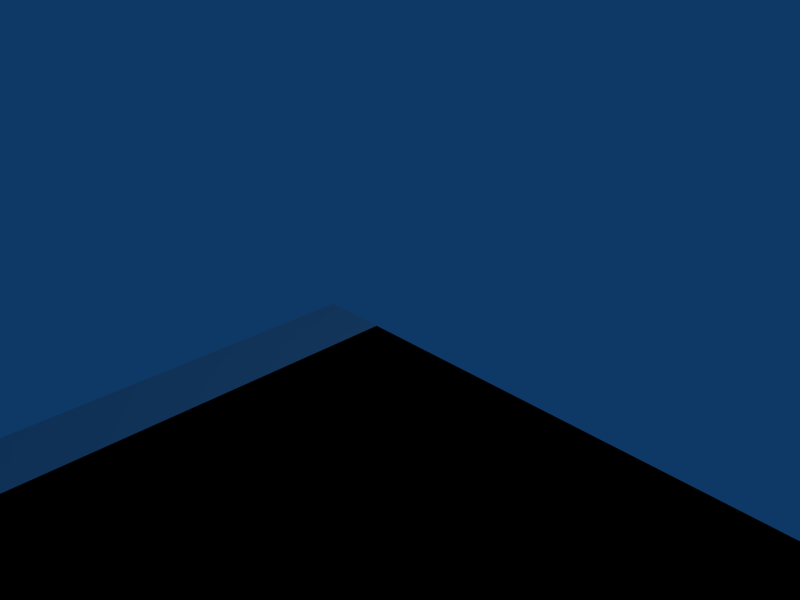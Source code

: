 # Source: Dani.blend  (saved by Blender 2.49.0; exported with 4.5.12 LTS)
import bpy
from mathutils import Matrix  # noqa: F401  (used for matrix-valued properties, if any)

bpy.ops.wm.read_factory_settings(use_empty=True)
scene = bpy.context.scene
scene.name = 'Scene'

# ---- collections
col_collection_1 = bpy.data.collections.new('Collection 1'); scene.collection.children.link(col_collection_1)

# ---- world
world_world = bpy.data.worlds.new('World'); scene.world = world_world
world_world.color = (0.05656, 0.2208, 0.4)
world_world.use_sun_shadow = False
world_world.sun_shadow_jitter_overblur = 0.0
world_world.cycles.sampling_method = 'MANUAL'
world_world.cycles.sample_map_resolution = 256

# ---- cameras
cam_camera = bpy.data.cameras.new('Camera')
cam_camera.passepartout_alpha = 0.2
cam_camera.clip_end = 100.0
cam_camera.lens = 35.0
cam_camera.ortho_scale = 7.314
cam_camera.show_passepartout = False
cam_camera.show_safe_areas = True
cam_camera.dof.focus_distance = 0.0
cam_camera.dof.aperture_fstop = 128.0

# ---- lights
light_spot = bpy.data.lights.new('Spot', 'POINT')
light_spot.transmission_factor = 0.0
light_spot.cutoff_distance = 30.0
light_spot.energy = 100.0
light_spot.shadow_buffer_clip_start = 1.001
light_spot.shadow_soft_size = 1.0
light_spot.shadow_maximum_resolution = 0.006
light_spot.use_absolute_resolution = True
light_spot.cycles.use_multiple_importance_sampling = False

# ---- meshes
me_plane_006 = bpy.data.meshes.new('Plane.006')
me_plane_006.from_pydata([(64.0, 0.0, 0.0), (64.0, -16.0, 0.0), (0.0, -16.0, 0.0), (0.0, 0.0, 0.0)], [], [(0, 3, 2, 1)])
me_plane_006.use_remesh_preserve_volume = False
me_plane_006.use_remesh_preserve_attributes = False
me_plane_006.use_mirror_vertex_groups = False
me_plane_006.update()
me_plane_181 = bpy.data.meshes.new('Plane.181')
me_plane_181.from_pydata([(64.0, 0.0, 0.0), (64.0, -16.0, 0.0), (0.0, -16.0, 0.0), (0.0, 0.0, 0.0)], [], [(0, 3, 2, 1)])
me_plane_181.use_remesh_preserve_volume = False
me_plane_181.use_remesh_preserve_attributes = False
me_plane_181.use_mirror_vertex_groups = False
me_plane_181.update()
me_plane_180 = bpy.data.meshes.new('Plane.180')
me_plane_180.from_pydata([(64.0, 0.0, 0.0), (64.0, -16.0, 0.0), (0.0, -16.0, 0.0), (0.0, 0.0, 0.0)], [], [(0, 3, 2, 1)])
me_plane_180.use_remesh_preserve_volume = False
me_plane_180.use_remesh_preserve_attributes = False
me_plane_180.use_mirror_vertex_groups = False
me_plane_180.update()
me_plane_179 = bpy.data.meshes.new('Plane.179')
me_plane_179.from_pydata([(64.0, 0.0, 0.0), (64.0, -16.0, 0.0), (0.0, -16.0, 0.0), (0.0, 0.0, 0.0)], [], [(0, 3, 2, 1)])
me_plane_179.use_remesh_preserve_volume = False
me_plane_179.use_remesh_preserve_attributes = False
me_plane_179.use_mirror_vertex_groups = False
me_plane_179.update()
me_plane_178 = bpy.data.meshes.new('Plane.178')
me_plane_178.from_pydata([(64.0, 0.0, 0.0), (64.0, -16.0, 0.0), (0.0, -16.0, 0.0), (0.0, 0.0, 0.0)], [], [(0, 3, 2, 1)])
me_plane_178.use_remesh_preserve_volume = False
me_plane_178.use_remesh_preserve_attributes = False
me_plane_178.use_mirror_vertex_groups = False
me_plane_178.update()
me_plane_177 = bpy.data.meshes.new('Plane.177')
me_plane_177.from_pydata([(64.0, 0.0, 0.0), (64.0, -16.0, 0.0), (0.0, -16.0, 0.0), (0.0, 0.0, 0.0)], [], [(0, 3, 2, 1)])
me_plane_177.use_remesh_preserve_volume = False
me_plane_177.use_remesh_preserve_attributes = False
me_plane_177.use_mirror_vertex_groups = False
me_plane_177.update()
me_plane_176 = bpy.data.meshes.new('Plane.176')
me_plane_176.from_pydata([(64.0, 0.0, 0.0), (64.0, -16.0, 0.0), (0.0, -16.0, 0.0), (0.0, 0.0, 0.0)], [], [(0, 3, 2, 1)])
me_plane_176.use_remesh_preserve_volume = False
me_plane_176.use_remesh_preserve_attributes = False
me_plane_176.use_mirror_vertex_groups = False
me_plane_176.update()
me_plane_175 = bpy.data.meshes.new('Plane.175')
me_plane_175.from_pydata([(64.0, 0.0, 0.0), (64.0, -16.0, 0.0), (0.0, -16.0, 0.0), (0.0, 0.0, 0.0)], [], [(0, 3, 2, 1)])
me_plane_175.use_remesh_preserve_volume = False
me_plane_175.use_remesh_preserve_attributes = False
me_plane_175.use_mirror_vertex_groups = False
me_plane_175.update()
me_plane_174 = bpy.data.meshes.new('Plane.174')
me_plane_174.from_pydata([(64.0, 0.0, 0.0), (64.0, -16.0, 0.0), (0.0, -16.0, 0.0), (0.0, 0.0, 0.0)], [], [(0, 3, 2, 1)])
me_plane_174.use_remesh_preserve_volume = False
me_plane_174.use_remesh_preserve_attributes = False
me_plane_174.use_mirror_vertex_groups = False
me_plane_174.update()
me_plane_173 = bpy.data.meshes.new('Plane.173')
me_plane_173.from_pydata([(64.0, 0.0, 0.0), (64.0, -16.0, 0.0), (0.0, -16.0, 0.0), (0.0, 0.0, 0.0)], [], [(0, 3, 2, 1)])
me_plane_173.use_remesh_preserve_volume = False
me_plane_173.use_remesh_preserve_attributes = False
me_plane_173.use_mirror_vertex_groups = False
me_plane_173.update()
me_plane_172 = bpy.data.meshes.new('Plane.172')
me_plane_172.from_pydata([(64.0, 0.0, 0.0), (64.0, -16.0, 0.0), (0.0, -16.0, 0.0), (0.0, 0.0, 0.0)], [], [(0, 3, 2, 1)])
me_plane_172.use_remesh_preserve_volume = False
me_plane_172.use_remesh_preserve_attributes = False
me_plane_172.use_mirror_vertex_groups = False
me_plane_172.update()
me_plane_171 = bpy.data.meshes.new('Plane.171')
me_plane_171.from_pydata([(64.0, 0.0, 0.0), (64.0, -16.0, 0.0), (0.0, -16.0, 0.0), (0.0, 0.0, 0.0)], [], [(0, 3, 2, 1)])
me_plane_171.use_remesh_preserve_volume = False
me_plane_171.use_remesh_preserve_attributes = False
me_plane_171.use_mirror_vertex_groups = False
me_plane_171.update()
me_plane_170 = bpy.data.meshes.new('Plane.170')
me_plane_170.from_pydata([(64.0, 0.0, 0.0), (64.0, -16.0, 0.0), (0.0, -16.0, 0.0), (0.0, 0.0, 0.0)], [], [(0, 3, 2, 1)])
me_plane_170.use_remesh_preserve_volume = False
me_plane_170.use_remesh_preserve_attributes = False
me_plane_170.use_mirror_vertex_groups = False
me_plane_170.update()
me_plane_169 = bpy.data.meshes.new('Plane.169')
me_plane_169.from_pydata([(64.0, 0.0, 0.0), (64.0, -16.0, 0.0), (0.0, -16.0, 0.0), (0.0, 0.0, 0.0)], [], [(0, 3, 2, 1)])
me_plane_169.use_remesh_preserve_volume = False
me_plane_169.use_remesh_preserve_attributes = False
me_plane_169.use_mirror_vertex_groups = False
me_plane_169.update()
me_plane_168 = bpy.data.meshes.new('Plane.168')
me_plane_168.from_pydata([(64.0, 0.0, 0.0), (64.0, -16.0, 0.0), (0.0, -16.0, 0.0), (0.0, 0.0, 0.0)], [], [(0, 3, 2, 1)])
me_plane_168.use_remesh_preserve_volume = False
me_plane_168.use_remesh_preserve_attributes = False
me_plane_168.use_mirror_vertex_groups = False
me_plane_168.update()
me_plane_167 = bpy.data.meshes.new('Plane.167')
me_plane_167.from_pydata([(64.0, 0.0, 0.0), (64.0, -16.0, 0.0), (0.0, -16.0, 0.0), (0.0, 0.0, 0.0)], [], [(0, 3, 2, 1)])
me_plane_167.use_remesh_preserve_volume = False
me_plane_167.use_remesh_preserve_attributes = False
me_plane_167.use_mirror_vertex_groups = False
me_plane_167.update()
me_plane_166 = bpy.data.meshes.new('Plane.166')
me_plane_166.from_pydata([(64.0, 0.0, 0.0), (64.0, -16.0, 0.0), (0.0, -16.0, 0.0), (0.0, 0.0, 0.0)], [], [(0, 3, 2, 1)])
me_plane_166.use_remesh_preserve_volume = False
me_plane_166.use_remesh_preserve_attributes = False
me_plane_166.use_mirror_vertex_groups = False
me_plane_166.update()
me_plane_165 = bpy.data.meshes.new('Plane.165')
me_plane_165.from_pydata([(64.0, 0.0, 0.0), (64.0, -16.0, 0.0), (0.0, -16.0, 0.0), (0.0, 0.0, 0.0)], [], [(0, 3, 2, 1)])
me_plane_165.use_remesh_preserve_volume = False
me_plane_165.use_remesh_preserve_attributes = False
me_plane_165.use_mirror_vertex_groups = False
me_plane_165.update()
me_plane_164 = bpy.data.meshes.new('Plane.164')
me_plane_164.from_pydata([(64.0, 0.0, 0.0), (64.0, -16.0, 0.0), (0.0, -16.0, 0.0), (0.0, 0.0, 0.0)], [], [(0, 3, 2, 1)])
me_plane_164.use_remesh_preserve_volume = False
me_plane_164.use_remesh_preserve_attributes = False
me_plane_164.use_mirror_vertex_groups = False
me_plane_164.update()
me_plane_163 = bpy.data.meshes.new('Plane.163')
me_plane_163.from_pydata([(64.0, 0.0, 0.0), (64.0, -16.0, 0.0), (0.0, -16.0, 0.0), (0.0, 0.0, 0.0)], [], [(0, 3, 2, 1)])
me_plane_163.use_remesh_preserve_volume = False
me_plane_163.use_remesh_preserve_attributes = False
me_plane_163.use_mirror_vertex_groups = False
me_plane_163.update()
me_plane_162 = bpy.data.meshes.new('Plane.162')
me_plane_162.from_pydata([(64.0, 0.0, 0.0), (64.0, -16.0, 0.0), (0.0, -16.0, 0.0), (0.0, 0.0, 0.0)], [], [(0, 3, 2, 1)])
me_plane_162.use_remesh_preserve_volume = False
me_plane_162.use_remesh_preserve_attributes = False
me_plane_162.use_mirror_vertex_groups = False
me_plane_162.update()
me_plane_161 = bpy.data.meshes.new('Plane.161')
me_plane_161.from_pydata([(64.0, 0.0, 0.0), (64.0, -16.0, 0.0), (0.0, -16.0, 0.0), (0.0, 0.0, 0.0)], [], [(0, 3, 2, 1)])
me_plane_161.use_remesh_preserve_volume = False
me_plane_161.use_remesh_preserve_attributes = False
me_plane_161.use_mirror_vertex_groups = False
me_plane_161.update()
me_plane_160 = bpy.data.meshes.new('Plane.160')
me_plane_160.from_pydata([(64.0, 0.0, 0.0), (64.0, -16.0, 0.0), (0.0, -16.0, 0.0), (0.0, 0.0, 0.0)], [], [(0, 3, 2, 1)])
me_plane_160.use_remesh_preserve_volume = False
me_plane_160.use_remesh_preserve_attributes = False
me_plane_160.use_mirror_vertex_groups = False
me_plane_160.update()
me_plane_159 = bpy.data.meshes.new('Plane.159')
me_plane_159.from_pydata([(64.0, 0.0, 0.0), (64.0, -16.0, 0.0), (0.0, -16.0, 0.0), (0.0, 0.0, 0.0)], [], [(0, 3, 2, 1)])
me_plane_159.use_remesh_preserve_volume = False
me_plane_159.use_remesh_preserve_attributes = False
me_plane_159.use_mirror_vertex_groups = False
me_plane_159.update()
me_plane_158 = bpy.data.meshes.new('Plane.158')
me_plane_158.from_pydata([(64.0, 0.0, 0.0), (64.0, -16.0, 0.0), (0.0, -16.0, 0.0), (0.0, 0.0, 0.0)], [], [(0, 3, 2, 1)])
me_plane_158.use_remesh_preserve_volume = False
me_plane_158.use_remesh_preserve_attributes = False
me_plane_158.use_mirror_vertex_groups = False
me_plane_158.update()
me_plane_157 = bpy.data.meshes.new('Plane.157')
me_plane_157.from_pydata([(64.0, 0.0, 0.0), (64.0, -16.0, 0.0), (0.0, -16.0, 0.0), (0.0, 0.0, 0.0)], [], [(0, 3, 2, 1)])
me_plane_157.use_remesh_preserve_volume = False
me_plane_157.use_remesh_preserve_attributes = False
me_plane_157.use_mirror_vertex_groups = False
me_plane_157.update()
me_plane_156 = bpy.data.meshes.new('Plane.156')
me_plane_156.from_pydata([(64.0, 0.0, 0.0), (64.0, -16.0, 0.0), (0.0, -16.0, 0.0), (0.0, 0.0, 0.0)], [], [(0, 3, 2, 1)])
me_plane_156.use_remesh_preserve_volume = False
me_plane_156.use_remesh_preserve_attributes = False
me_plane_156.use_mirror_vertex_groups = False
me_plane_156.update()
me_plane_155 = bpy.data.meshes.new('Plane.155')
me_plane_155.from_pydata([(64.0, 0.0, 0.0), (64.0, -16.0, 0.0), (0.0, -16.0, 0.0), (0.0, 0.0, 0.0)], [], [(0, 3, 2, 1)])
me_plane_155.use_remesh_preserve_volume = False
me_plane_155.use_remesh_preserve_attributes = False
me_plane_155.use_mirror_vertex_groups = False
me_plane_155.update()
me_plane_154 = bpy.data.meshes.new('Plane.154')
me_plane_154.from_pydata([(64.0, 0.0, 0.0), (64.0, -16.0, 0.0), (0.0, -16.0, 0.0), (0.0, 0.0, 0.0)], [], [(0, 3, 2, 1)])
me_plane_154.use_remesh_preserve_volume = False
me_plane_154.use_remesh_preserve_attributes = False
me_plane_154.use_mirror_vertex_groups = False
me_plane_154.update()
me_plane_153 = bpy.data.meshes.new('Plane.153')
me_plane_153.from_pydata([(64.0, 0.0, 0.0), (64.0, -16.0, 0.0), (0.0, -16.0, 0.0), (0.0, 0.0, 0.0)], [], [(0, 3, 2, 1)])
me_plane_153.use_remesh_preserve_volume = False
me_plane_153.use_remesh_preserve_attributes = False
me_plane_153.use_mirror_vertex_groups = False
me_plane_153.update()
me_plane_152 = bpy.data.meshes.new('Plane.152')
me_plane_152.from_pydata([(64.0, 0.0, 0.0), (64.0, -16.0, 0.0), (0.0, -16.0, 0.0), (0.0, 0.0, 0.0)], [], [(0, 3, 2, 1)])
me_plane_152.use_remesh_preserve_volume = False
me_plane_152.use_remesh_preserve_attributes = False
me_plane_152.use_mirror_vertex_groups = False
me_plane_152.update()
me_plane_151 = bpy.data.meshes.new('Plane.151')
me_plane_151.from_pydata([(64.0, 0.0, 0.0), (64.0, -16.0, 0.0), (0.0, -16.0, 0.0), (0.0, 0.0, 0.0)], [], [(0, 3, 2, 1)])
me_plane_151.use_remesh_preserve_volume = False
me_plane_151.use_remesh_preserve_attributes = False
me_plane_151.use_mirror_vertex_groups = False
me_plane_151.update()
me_plane_150 = bpy.data.meshes.new('Plane.150')
me_plane_150.from_pydata([(64.0, 0.0, 0.0), (64.0, -16.0, 0.0), (0.0, -16.0, 0.0), (0.0, 0.0, 0.0)], [], [(0, 3, 2, 1)])
me_plane_150.use_remesh_preserve_volume = False
me_plane_150.use_remesh_preserve_attributes = False
me_plane_150.use_mirror_vertex_groups = False
me_plane_150.update()
me_plane_149 = bpy.data.meshes.new('Plane.149')
me_plane_149.from_pydata([(64.0, 0.0, 0.0), (64.0, -16.0, 0.0), (0.0, -16.0, 0.0), (0.0, 0.0, 0.0)], [], [(0, 3, 2, 1)])
me_plane_149.use_remesh_preserve_volume = False
me_plane_149.use_remesh_preserve_attributes = False
me_plane_149.use_mirror_vertex_groups = False
me_plane_149.update()
me_plane_148 = bpy.data.meshes.new('Plane.148')
me_plane_148.from_pydata([(64.0, 0.0, 0.0), (64.0, -16.0, 0.0), (0.0, -16.0, 0.0), (0.0, 0.0, 0.0)], [], [(0, 3, 2, 1)])
me_plane_148.use_remesh_preserve_volume = False
me_plane_148.use_remesh_preserve_attributes = False
me_plane_148.use_mirror_vertex_groups = False
me_plane_148.update()
me_plane_147 = bpy.data.meshes.new('Plane.147')
me_plane_147.from_pydata([(64.0, 0.0, 0.0), (64.0, -16.0, 0.0), (0.0, -16.0, 0.0), (0.0, 0.0, 0.0)], [], [(0, 3, 2, 1)])
me_plane_147.use_remesh_preserve_volume = False
me_plane_147.use_remesh_preserve_attributes = False
me_plane_147.use_mirror_vertex_groups = False
me_plane_147.update()
me_plane_146 = bpy.data.meshes.new('Plane.146')
me_plane_146.from_pydata([(64.0, 0.0, 0.0), (64.0, -16.0, 0.0), (0.0, -16.0, 0.0), (0.0, 0.0, 0.0)], [], [(0, 3, 2, 1)])
me_plane_146.use_remesh_preserve_volume = False
me_plane_146.use_remesh_preserve_attributes = False
me_plane_146.use_mirror_vertex_groups = False
me_plane_146.update()
me_plane_145 = bpy.data.meshes.new('Plane.145')
me_plane_145.from_pydata([(64.0, 0.0, 0.0), (64.0, -16.0, 0.0), (0.0, -16.0, 0.0), (0.0, 0.0, 0.0)], [], [(0, 3, 2, 1)])
me_plane_145.use_remesh_preserve_volume = False
me_plane_145.use_remesh_preserve_attributes = False
me_plane_145.use_mirror_vertex_groups = False
me_plane_145.update()
me_plane_144 = bpy.data.meshes.new('Plane.144')
me_plane_144.from_pydata([(64.0, 0.0, 0.0), (64.0, -16.0, 0.0), (0.0, -16.0, 0.0), (0.0, 0.0, 0.0)], [], [(0, 3, 2, 1)])
me_plane_144.use_remesh_preserve_volume = False
me_plane_144.use_remesh_preserve_attributes = False
me_plane_144.use_mirror_vertex_groups = False
me_plane_144.update()
me_plane_143 = bpy.data.meshes.new('Plane.143')
me_plane_143.from_pydata([(64.0, 0.0, 0.0), (64.0, -16.0, 0.0), (0.0, -16.0, 0.0), (0.0, 0.0, 0.0)], [], [(0, 3, 2, 1)])
me_plane_143.use_remesh_preserve_volume = False
me_plane_143.use_remesh_preserve_attributes = False
me_plane_143.use_mirror_vertex_groups = False
me_plane_143.update()
me_plane_142 = bpy.data.meshes.new('Plane.142')
me_plane_142.from_pydata([(64.0, 0.0, 0.0), (64.0, -16.0, 0.0), (0.0, -16.0, 0.0), (0.0, 0.0, 0.0)], [], [(0, 3, 2, 1)])
me_plane_142.use_remesh_preserve_volume = False
me_plane_142.use_remesh_preserve_attributes = False
me_plane_142.use_mirror_vertex_groups = False
me_plane_142.update()
me_plane_141 = bpy.data.meshes.new('Plane.141')
me_plane_141.from_pydata([(64.0, 0.0, 0.0), (64.0, -16.0, 0.0), (0.0, -16.0, 0.0), (0.0, 0.0, 0.0)], [], [(0, 3, 2, 1)])
me_plane_141.use_remesh_preserve_volume = False
me_plane_141.use_remesh_preserve_attributes = False
me_plane_141.use_mirror_vertex_groups = False
me_plane_141.update()
me_plane_140 = bpy.data.meshes.new('Plane.140')
me_plane_140.from_pydata([(64.0, 0.0, 0.0), (64.0, -16.0, 0.0), (0.0, -16.0, 0.0), (0.0, 0.0, 0.0)], [], [(0, 3, 2, 1)])
me_plane_140.use_remesh_preserve_volume = False
me_plane_140.use_remesh_preserve_attributes = False
me_plane_140.use_mirror_vertex_groups = False
me_plane_140.update()
me_plane_139 = bpy.data.meshes.new('Plane.139')
me_plane_139.from_pydata([(64.0, 0.0, 0.0), (64.0, -16.0, 0.0), (0.0, -16.0, 0.0), (0.0, 0.0, 0.0)], [], [(0, 3, 2, 1)])
me_plane_139.use_remesh_preserve_volume = False
me_plane_139.use_remesh_preserve_attributes = False
me_plane_139.use_mirror_vertex_groups = False
me_plane_139.update()
me_plane_138 = bpy.data.meshes.new('Plane.138')
me_plane_138.from_pydata([(64.0, 0.0, 0.0), (64.0, -16.0, 0.0), (0.0, -16.0, 0.0), (0.0, 0.0, 0.0)], [], [(0, 3, 2, 1)])
me_plane_138.use_remesh_preserve_volume = False
me_plane_138.use_remesh_preserve_attributes = False
me_plane_138.use_mirror_vertex_groups = False
me_plane_138.update()
me_plane_137 = bpy.data.meshes.new('Plane.137')
me_plane_137.from_pydata([(64.0, 0.0, 0.0), (64.0, -16.0, 0.0), (0.0, -16.0, 0.0), (0.0, 0.0, 0.0)], [], [(0, 3, 2, 1)])
me_plane_137.use_remesh_preserve_volume = False
me_plane_137.use_remesh_preserve_attributes = False
me_plane_137.use_mirror_vertex_groups = False
me_plane_137.update()
me_plane_136 = bpy.data.meshes.new('Plane.136')
me_plane_136.from_pydata([(64.0, 0.0, 0.0), (64.0, -16.0, 0.0), (0.0, -16.0, 0.0), (0.0, 0.0, 0.0)], [], [(0, 3, 2, 1)])
me_plane_136.use_remesh_preserve_volume = False
me_plane_136.use_remesh_preserve_attributes = False
me_plane_136.use_mirror_vertex_groups = False
me_plane_136.update()
me_plane_135 = bpy.data.meshes.new('Plane.135')
me_plane_135.from_pydata([(64.0, 0.0, 0.0), (64.0, -16.0, 0.0), (0.0, -16.0, 0.0), (0.0, 0.0, 0.0)], [], [(0, 3, 2, 1)])
me_plane_135.use_remesh_preserve_volume = False
me_plane_135.use_remesh_preserve_attributes = False
me_plane_135.use_mirror_vertex_groups = False
me_plane_135.update()
me_plane_134 = bpy.data.meshes.new('Plane.134')
me_plane_134.from_pydata([(64.0, 0.0, 0.0), (64.0, -16.0, 0.0), (0.0, -16.0, 0.0), (0.0, 0.0, 0.0)], [], [(0, 3, 2, 1)])
me_plane_134.use_remesh_preserve_volume = False
me_plane_134.use_remesh_preserve_attributes = False
me_plane_134.use_mirror_vertex_groups = False
me_plane_134.update()
me_plane_133 = bpy.data.meshes.new('Plane.133')
me_plane_133.from_pydata([(64.0, 0.0, 0.0), (64.0, -16.0, 0.0), (0.0, -16.0, 0.0), (0.0, 0.0, 0.0)], [], [(0, 3, 2, 1)])
me_plane_133.use_remesh_preserve_volume = False
me_plane_133.use_remesh_preserve_attributes = False
me_plane_133.use_mirror_vertex_groups = False
me_plane_133.update()
me_plane_132 = bpy.data.meshes.new('Plane.132')
me_plane_132.from_pydata([(64.0, 0.0, 0.0), (64.0, -16.0, 0.0), (0.0, -16.0, 0.0), (0.0, 0.0, 0.0)], [], [(0, 3, 2, 1)])
me_plane_132.use_remesh_preserve_volume = False
me_plane_132.use_remesh_preserve_attributes = False
me_plane_132.use_mirror_vertex_groups = False
me_plane_132.update()
me_plane_131 = bpy.data.meshes.new('Plane.131')
me_plane_131.from_pydata([(64.0, 0.0, 0.0), (64.0, -16.0, 0.0), (0.0, -16.0, 0.0), (0.0, 0.0, 0.0)], [], [(0, 3, 2, 1)])
me_plane_131.use_remesh_preserve_volume = False
me_plane_131.use_remesh_preserve_attributes = False
me_plane_131.use_mirror_vertex_groups = False
me_plane_131.update()
me_plane_130 = bpy.data.meshes.new('Plane.130')
me_plane_130.from_pydata([(64.0, 0.0, 0.0), (64.0, -16.0, 0.0), (0.0, -16.0, 0.0), (0.0, 0.0, 0.0)], [], [(0, 3, 2, 1)])
me_plane_130.use_remesh_preserve_volume = False
me_plane_130.use_remesh_preserve_attributes = False
me_plane_130.use_mirror_vertex_groups = False
me_plane_130.update()
me_plane_129 = bpy.data.meshes.new('Plane.129')
me_plane_129.from_pydata([(64.0, 0.0, 0.0), (64.0, -16.0, 0.0), (0.0, -16.0, 0.0), (0.0, 0.0, 0.0)], [], [(0, 3, 2, 1)])
me_plane_129.use_remesh_preserve_volume = False
me_plane_129.use_remesh_preserve_attributes = False
me_plane_129.use_mirror_vertex_groups = False
me_plane_129.update()
me_plane_128 = bpy.data.meshes.new('Plane.128')
me_plane_128.from_pydata([(64.0, 0.0, 0.0), (64.0, -16.0, 0.0), (0.0, -16.0, 0.0), (0.0, 0.0, 0.0)], [], [(0, 3, 2, 1)])
me_plane_128.use_remesh_preserve_volume = False
me_plane_128.use_remesh_preserve_attributes = False
me_plane_128.use_mirror_vertex_groups = False
me_plane_128.update()
me_plane_127 = bpy.data.meshes.new('Plane.127')
me_plane_127.from_pydata([(64.0, 0.0, 0.0), (64.0, -16.0, 0.0), (0.0, -16.0, 0.0), (0.0, 0.0, 0.0)], [], [(0, 3, 2, 1)])
me_plane_127.use_remesh_preserve_volume = False
me_plane_127.use_remesh_preserve_attributes = False
me_plane_127.use_mirror_vertex_groups = False
me_plane_127.update()
me_plane_126 = bpy.data.meshes.new('Plane.126')
me_plane_126.from_pydata([(64.0, 0.0, 0.0), (64.0, -16.0, 0.0), (0.0, -16.0, 0.0), (0.0, 0.0, 0.0)], [], [(0, 3, 2, 1)])
me_plane_126.use_remesh_preserve_volume = False
me_plane_126.use_remesh_preserve_attributes = False
me_plane_126.use_mirror_vertex_groups = False
me_plane_126.update()
me_plane_125 = bpy.data.meshes.new('Plane.125')
me_plane_125.from_pydata([(64.0, 0.0, 0.0), (64.0, -16.0, 0.0), (0.0, -16.0, 0.0), (0.0, 0.0, 0.0)], [], [(0, 3, 2, 1)])
me_plane_125.use_remesh_preserve_volume = False
me_plane_125.use_remesh_preserve_attributes = False
me_plane_125.use_mirror_vertex_groups = False
me_plane_125.update()
me_plane_124 = bpy.data.meshes.new('Plane.124')
me_plane_124.from_pydata([(64.0, 0.0, 0.0), (64.0, -16.0, 0.0), (0.0, -16.0, 0.0), (0.0, 0.0, 0.0)], [], [(0, 3, 2, 1)])
me_plane_124.use_remesh_preserve_volume = False
me_plane_124.use_remesh_preserve_attributes = False
me_plane_124.use_mirror_vertex_groups = False
me_plane_124.update()
me_plane_123 = bpy.data.meshes.new('Plane.123')
me_plane_123.from_pydata([(64.0, 0.0, 0.0), (64.0, -16.0, 0.0), (0.0, -16.0, 0.0), (0.0, 0.0, 0.0)], [], [(0, 3, 2, 1)])
me_plane_123.use_remesh_preserve_volume = False
me_plane_123.use_remesh_preserve_attributes = False
me_plane_123.use_mirror_vertex_groups = False
me_plane_123.update()
me_plane_122 = bpy.data.meshes.new('Plane.122')
me_plane_122.from_pydata([(64.0, 0.0, 0.0), (64.0, -16.0, 0.0), (0.0, -16.0, 0.0), (0.0, 0.0, 0.0)], [], [(0, 3, 2, 1)])
me_plane_122.use_remesh_preserve_volume = False
me_plane_122.use_remesh_preserve_attributes = False
me_plane_122.use_mirror_vertex_groups = False
me_plane_122.update()
me_plane_121 = bpy.data.meshes.new('Plane.121')
me_plane_121.from_pydata([(64.0, 0.0, 0.0), (64.0, -16.0, 0.0), (0.0, -16.0, 0.0), (0.0, 0.0, 0.0)], [], [(0, 3, 2, 1)])
me_plane_121.use_remesh_preserve_volume = False
me_plane_121.use_remesh_preserve_attributes = False
me_plane_121.use_mirror_vertex_groups = False
me_plane_121.update()
me_plane_120 = bpy.data.meshes.new('Plane.120')
me_plane_120.from_pydata([(64.0, 0.0, 0.0), (64.0, -16.0, 0.0), (0.0, -16.0, 0.0), (0.0, 0.0, 0.0)], [], [(0, 3, 2, 1)])
me_plane_120.use_remesh_preserve_volume = False
me_plane_120.use_remesh_preserve_attributes = False
me_plane_120.use_mirror_vertex_groups = False
me_plane_120.update()
me_plane_119 = bpy.data.meshes.new('Plane.119')
me_plane_119.from_pydata([(64.0, 0.0, 0.0), (64.0, -16.0, 0.0), (0.0, -16.0, 0.0), (0.0, 0.0, 0.0)], [], [(0, 3, 2, 1)])
me_plane_119.use_remesh_preserve_volume = False
me_plane_119.use_remesh_preserve_attributes = False
me_plane_119.use_mirror_vertex_groups = False
me_plane_119.update()
me_plane_118 = bpy.data.meshes.new('Plane.118')
me_plane_118.from_pydata([(64.0, 0.0, 0.0), (64.0, -16.0, 0.0), (0.0, -16.0, 0.0), (0.0, 0.0, 0.0)], [], [(0, 3, 2, 1)])
me_plane_118.use_remesh_preserve_volume = False
me_plane_118.use_remesh_preserve_attributes = False
me_plane_118.use_mirror_vertex_groups = False
me_plane_118.update()
me_plane_117 = bpy.data.meshes.new('Plane.117')
me_plane_117.from_pydata([(64.0, 0.0, 0.0), (64.0, -16.0, 0.0), (0.0, -16.0, 0.0), (0.0, 0.0, 0.0)], [], [(0, 3, 2, 1)])
me_plane_117.use_remesh_preserve_volume = False
me_plane_117.use_remesh_preserve_attributes = False
me_plane_117.use_mirror_vertex_groups = False
me_plane_117.update()
me_plane_116 = bpy.data.meshes.new('Plane.116')
me_plane_116.from_pydata([(64.0, 0.0, 0.0), (64.0, -16.0, 0.0), (0.0, -16.0, 0.0), (0.0, 0.0, 0.0)], [], [(0, 3, 2, 1)])
me_plane_116.use_remesh_preserve_volume = False
me_plane_116.use_remesh_preserve_attributes = False
me_plane_116.use_mirror_vertex_groups = False
me_plane_116.update()
me_plane_114 = bpy.data.meshes.new('Plane.114')
me_plane_114.from_pydata([(64.0, 0.0, 0.0), (64.0, -16.0, 0.0), (0.0, -16.0, 0.0), (0.0, 0.0, 0.0)], [], [(0, 3, 2, 1)])
me_plane_114.use_remesh_preserve_volume = False
me_plane_114.use_remesh_preserve_attributes = False
me_plane_114.use_mirror_vertex_groups = False
me_plane_114.update()
me_plane_113 = bpy.data.meshes.new('Plane.113')
me_plane_113.from_pydata([(64.0, 0.0, 0.0), (64.0, -16.0, 0.0), (0.0, -16.0, 0.0), (0.0, 0.0, 0.0)], [], [(0, 3, 2, 1)])
me_plane_113.use_remesh_preserve_volume = False
me_plane_113.use_remesh_preserve_attributes = False
me_plane_113.use_mirror_vertex_groups = False
me_plane_113.update()
me_plane_112 = bpy.data.meshes.new('Plane.112')
me_plane_112.from_pydata([(64.0, 0.0, 0.0), (64.0, -16.0, 0.0), (0.0, -16.0, 0.0), (0.0, 0.0, 0.0)], [], [(0, 3, 2, 1)])
me_plane_112.use_remesh_preserve_volume = False
me_plane_112.use_remesh_preserve_attributes = False
me_plane_112.use_mirror_vertex_groups = False
me_plane_112.update()
me_plane_111 = bpy.data.meshes.new('Plane.111')
me_plane_111.from_pydata([(64.0, 0.0, 0.0), (64.0, -16.0, 0.0), (0.0, -16.0, 0.0), (0.0, 0.0, 0.0)], [], [(0, 3, 2, 1)])
me_plane_111.use_remesh_preserve_volume = False
me_plane_111.use_remesh_preserve_attributes = False
me_plane_111.use_mirror_vertex_groups = False
me_plane_111.update()
me_plane_110 = bpy.data.meshes.new('Plane.110')
me_plane_110.from_pydata([(64.0, 0.0, 0.0), (64.0, -16.0, 0.0), (0.0, -16.0, 0.0), (0.0, 0.0, 0.0)], [], [(0, 3, 2, 1)])
me_plane_110.use_remesh_preserve_volume = False
me_plane_110.use_remesh_preserve_attributes = False
me_plane_110.use_mirror_vertex_groups = False
me_plane_110.update()
me_plane_109 = bpy.data.meshes.new('Plane.109')
me_plane_109.from_pydata([(64.0, 0.0, 0.0), (64.0, -16.0, 0.0), (0.0, -16.0, 0.0), (0.0, 0.0, 0.0)], [], [(0, 3, 2, 1)])
me_plane_109.use_remesh_preserve_volume = False
me_plane_109.use_remesh_preserve_attributes = False
me_plane_109.use_mirror_vertex_groups = False
me_plane_109.update()
me_plane_108 = bpy.data.meshes.new('Plane.108')
me_plane_108.from_pydata([(64.0, 0.0, 0.0), (64.0, -16.0, 0.0), (0.0, -16.0, 0.0), (0.0, 0.0, 0.0)], [], [(0, 3, 2, 1)])
me_plane_108.use_remesh_preserve_volume = False
me_plane_108.use_remesh_preserve_attributes = False
me_plane_108.use_mirror_vertex_groups = False
me_plane_108.update()
me_plane_107 = bpy.data.meshes.new('Plane.107')
me_plane_107.from_pydata([(64.0, 0.0, 0.0), (64.0, -16.0, 0.0), (0.0, -16.0, 0.0), (0.0, 0.0, 0.0)], [], [(0, 3, 2, 1)])
me_plane_107.use_remesh_preserve_volume = False
me_plane_107.use_remesh_preserve_attributes = False
me_plane_107.use_mirror_vertex_groups = False
me_plane_107.update()
me_plane_106 = bpy.data.meshes.new('Plane.106')
me_plane_106.from_pydata([(64.0, 0.0, 0.0), (64.0, -16.0, 0.0), (0.0, -16.0, 0.0), (0.0, 0.0, 0.0)], [], [(0, 3, 2, 1)])
me_plane_106.use_remesh_preserve_volume = False
me_plane_106.use_remesh_preserve_attributes = False
me_plane_106.use_mirror_vertex_groups = False
me_plane_106.update()
me_plane_105 = bpy.data.meshes.new('Plane.105')
me_plane_105.from_pydata([(64.0, 0.0, 0.0), (64.0, -16.0, 0.0), (0.0, -16.0, 0.0), (0.0, 0.0, 0.0)], [], [(0, 3, 2, 1)])
me_plane_105.use_remesh_preserve_volume = False
me_plane_105.use_remesh_preserve_attributes = False
me_plane_105.use_mirror_vertex_groups = False
me_plane_105.update()
me_plane_104 = bpy.data.meshes.new('Plane.104')
me_plane_104.from_pydata([(64.0, 0.0, 0.0), (64.0, -16.0, 0.0), (0.0, -16.0, 0.0), (0.0, 0.0, 0.0)], [], [(0, 3, 2, 1)])
me_plane_104.use_remesh_preserve_volume = False
me_plane_104.use_remesh_preserve_attributes = False
me_plane_104.use_mirror_vertex_groups = False
me_plane_104.update()
me_plane_103 = bpy.data.meshes.new('Plane.103')
me_plane_103.from_pydata([(64.0, 0.0, 0.0), (64.0, -16.0, 0.0), (0.0, -16.0, 0.0), (0.0, 0.0, 0.0)], [], [(0, 3, 2, 1)])
me_plane_103.use_remesh_preserve_volume = False
me_plane_103.use_remesh_preserve_attributes = False
me_plane_103.use_mirror_vertex_groups = False
me_plane_103.update()
me_plane_102 = bpy.data.meshes.new('Plane.102')
me_plane_102.from_pydata([(64.0, 0.0, 0.0), (64.0, -16.0, 0.0), (0.0, -16.0, 0.0), (0.0, 0.0, 0.0)], [], [(0, 3, 2, 1)])
me_plane_102.use_remesh_preserve_volume = False
me_plane_102.use_remesh_preserve_attributes = False
me_plane_102.use_mirror_vertex_groups = False
me_plane_102.update()
me_plane_101 = bpy.data.meshes.new('Plane.101')
me_plane_101.from_pydata([(64.0, 0.0, 0.0), (64.0, -16.0, 0.0), (0.0, -16.0, 0.0), (0.0, 0.0, 0.0)], [], [(0, 3, 2, 1)])
me_plane_101.use_remesh_preserve_volume = False
me_plane_101.use_remesh_preserve_attributes = False
me_plane_101.use_mirror_vertex_groups = False
me_plane_101.update()
me_plane_100 = bpy.data.meshes.new('Plane.100')
me_plane_100.from_pydata([(64.0, 0.0, 0.0), (64.0, -16.0, 0.0), (0.0, -16.0, 0.0), (0.0, 0.0, 0.0)], [], [(0, 3, 2, 1)])
me_plane_100.use_remesh_preserve_volume = False
me_plane_100.use_remesh_preserve_attributes = False
me_plane_100.use_mirror_vertex_groups = False
me_plane_100.update()
me_plane_099 = bpy.data.meshes.new('Plane.099')
me_plane_099.from_pydata([(64.0, 0.0, 0.0), (64.0, -16.0, 0.0), (0.0, -16.0, 0.0), (0.0, 0.0, 0.0)], [], [(0, 3, 2, 1)])
me_plane_099.use_remesh_preserve_volume = False
me_plane_099.use_remesh_preserve_attributes = False
me_plane_099.use_mirror_vertex_groups = False
me_plane_099.update()
me_plane_098 = bpy.data.meshes.new('Plane.098')
me_plane_098.from_pydata([(64.0, 0.0, 0.0), (64.0, -16.0, 0.0), (0.0, -16.0, 0.0), (0.0, 0.0, 0.0)], [], [(0, 3, 2, 1)])
me_plane_098.use_remesh_preserve_volume = False
me_plane_098.use_remesh_preserve_attributes = False
me_plane_098.use_mirror_vertex_groups = False
me_plane_098.update()
me_plane_097 = bpy.data.meshes.new('Plane.097')
me_plane_097.from_pydata([(64.0, 0.0, 0.0), (64.0, -16.0, 0.0), (0.0, -16.0, 0.0), (0.0, 0.0, 0.0)], [], [(0, 3, 2, 1)])
me_plane_097.use_remesh_preserve_volume = False
me_plane_097.use_remesh_preserve_attributes = False
me_plane_097.use_mirror_vertex_groups = False
me_plane_097.update()
me_plane_096 = bpy.data.meshes.new('Plane.096')
me_plane_096.from_pydata([(64.0, 0.0, 0.0), (64.0, -16.0, 0.0), (0.0, -16.0, 0.0), (0.0, 0.0, 0.0)], [], [(0, 3, 2, 1)])
me_plane_096.use_remesh_preserve_volume = False
me_plane_096.use_remesh_preserve_attributes = False
me_plane_096.use_mirror_vertex_groups = False
me_plane_096.update()
me_plane_095 = bpy.data.meshes.new('Plane.095')
me_plane_095.from_pydata([(64.0, 0.0, 0.0), (64.0, -16.0, 0.0), (0.0, -16.0, 0.0), (0.0, 0.0, 0.0)], [], [(0, 3, 2, 1)])
me_plane_095.use_remesh_preserve_volume = False
me_plane_095.use_remesh_preserve_attributes = False
me_plane_095.use_mirror_vertex_groups = False
me_plane_095.update()
me_plane_092 = bpy.data.meshes.new('Plane.092')
me_plane_092.from_pydata([(64.0, 0.0, 0.0), (64.0, -16.0, 0.0), (0.0, -16.0, 0.0), (0.0, 0.0, 0.0)], [], [(0, 3, 2, 1)])
me_plane_092.use_remesh_preserve_volume = False
me_plane_092.use_remesh_preserve_attributes = False
me_plane_092.use_mirror_vertex_groups = False
me_plane_092.update()
me_plane_091 = bpy.data.meshes.new('Plane.091')
me_plane_091.from_pydata([(64.0, 0.0, 0.0), (64.0, -16.0, 0.0), (0.0, -16.0, 0.0), (0.0, 0.0, 0.0)], [], [(0, 3, 2, 1)])
me_plane_091.use_remesh_preserve_volume = False
me_plane_091.use_remesh_preserve_attributes = False
me_plane_091.use_mirror_vertex_groups = False
me_plane_091.update()
me_plane_090 = bpy.data.meshes.new('Plane.090')
me_plane_090.from_pydata([(64.0, 0.0, 0.0), (64.0, -16.0, 0.0), (0.0, -16.0, 0.0), (0.0, 0.0, 0.0)], [], [(0, 3, 2, 1)])
me_plane_090.use_remesh_preserve_volume = False
me_plane_090.use_remesh_preserve_attributes = False
me_plane_090.use_mirror_vertex_groups = False
me_plane_090.update()
me_plane_088 = bpy.data.meshes.new('Plane.088')
me_plane_088.from_pydata([(64.0, 0.0, 0.0), (64.0, -16.0, 0.0), (0.0, -16.0, 0.0), (0.0, 0.0, 0.0)], [], [(0, 3, 2, 1)])
me_plane_088.use_remesh_preserve_volume = False
me_plane_088.use_remesh_preserve_attributes = False
me_plane_088.use_mirror_vertex_groups = False
me_plane_088.update()
me_plane_087 = bpy.data.meshes.new('Plane.087')
me_plane_087.from_pydata([(64.0, 0.0, 0.0), (64.0, -16.0, 0.0), (0.0, -16.0, 0.0), (0.0, 0.0, 0.0)], [], [(0, 3, 2, 1)])
me_plane_087.use_remesh_preserve_volume = False
me_plane_087.use_remesh_preserve_attributes = False
me_plane_087.use_mirror_vertex_groups = False
me_plane_087.update()
me_plane_025 = bpy.data.meshes.new('Plane.025')
me_plane_025.from_pydata([(64.0, 0.0, 0.0), (64.0, -16.0, 0.0), (0.0, -16.0, 0.0), (0.0, 0.0, 0.0)], [], [(0, 3, 2, 1)])
me_plane_025.use_remesh_preserve_volume = False
me_plane_025.use_remesh_preserve_attributes = False
me_plane_025.use_mirror_vertex_groups = False
me_plane_025.update()
me_plane_024 = bpy.data.meshes.new('Plane.024')
me_plane_024.from_pydata([(64.0, 0.0, 0.0), (64.0, -16.0, 0.0), (0.0, -16.0, 0.0), (0.0, 0.0, 0.0)], [], [(0, 3, 2, 1)])
me_plane_024.use_remesh_preserve_volume = False
me_plane_024.use_remesh_preserve_attributes = False
me_plane_024.use_mirror_vertex_groups = False
me_plane_024.update()
me_plane_012 = bpy.data.meshes.new('Plane.012')
me_plane_012.from_pydata([(64.0, 0.0, 0.0), (64.0, -16.0, 0.0), (0.0, -16.0, 0.0), (0.0, 0.0, 0.0)], [], [(0, 3, 2, 1)])
me_plane_012.use_remesh_preserve_volume = False
me_plane_012.use_remesh_preserve_attributes = False
me_plane_012.use_mirror_vertex_groups = False
me_plane_012.update()
me_plane_011 = bpy.data.meshes.new('Plane.011')
me_plane_011.from_pydata([(64.0, 0.0, 0.0), (64.0, -16.0, 0.0), (0.0, -16.0, 0.0), (0.0, 0.0, 0.0)], [], [(0, 3, 2, 1)])
me_plane_011.use_remesh_preserve_volume = False
me_plane_011.use_remesh_preserve_attributes = False
me_plane_011.use_mirror_vertex_groups = False
me_plane_011.update()
me_plane_010 = bpy.data.meshes.new('Plane.010')
me_plane_010.from_pydata([(64.0, 0.0, 0.0), (64.0, -16.0, 0.0), (0.0, -16.0, 0.0), (0.0, 0.0, 0.0)], [], [(0, 3, 2, 1)])
me_plane_010.use_remesh_preserve_volume = False
me_plane_010.use_remesh_preserve_attributes = False
me_plane_010.use_mirror_vertex_groups = False
me_plane_010.update()
me_plane_009 = bpy.data.meshes.new('Plane.009')
me_plane_009.from_pydata([(64.0, 0.0, 0.0), (64.0, -16.0, 0.0), (0.0, -16.0, 0.0), (0.0, 0.0, 0.0)], [], [(0, 3, 2, 1)])
me_plane_009.use_remesh_preserve_volume = False
me_plane_009.use_remesh_preserve_attributes = False
me_plane_009.use_mirror_vertex_groups = False
me_plane_009.update()
me_plane_008 = bpy.data.meshes.new('Plane.008')
me_plane_008.from_pydata([(64.0, 0.0, 0.0), (64.0, -16.0, 0.0), (0.0, -16.0, 0.0), (0.0, 0.0, 0.0)], [], [(0, 3, 2, 1)])
me_plane_008.use_remesh_preserve_volume = False
me_plane_008.use_remesh_preserve_attributes = False
me_plane_008.use_mirror_vertex_groups = False
me_plane_008.update()
me_plane_007 = bpy.data.meshes.new('Plane.007')
me_plane_007.from_pydata([(64.0, 0.0, 0.0), (64.0, -16.0, 0.0), (0.0, -16.0, 0.0), (0.0, 0.0, 0.0)], [], [(0, 3, 2, 1)])
me_plane_007.use_remesh_preserve_volume = False
me_plane_007.use_remesh_preserve_attributes = False
me_plane_007.use_mirror_vertex_groups = False
me_plane_007.update()
me_plane_005 = bpy.data.meshes.new('Plane.005')
me_plane_005.from_pydata([(64.0, 0.0, 0.0), (64.0, -16.0, 0.0), (0.0, -16.0, 0.0), (0.0, 0.0, 0.0)], [], [(0, 3, 2, 1)])
me_plane_005.use_remesh_preserve_volume = False
me_plane_005.use_remesh_preserve_attributes = False
me_plane_005.use_mirror_vertex_groups = False
me_plane_005.update()
me_plane_004 = bpy.data.meshes.new('Plane.004')
me_plane_004.from_pydata([(64.0, 0.0, 0.0), (64.0, -16.0, 0.0), (0.0, -16.0, 0.0), (0.0, 0.0, 0.0)], [], [(0, 3, 2, 1)])
me_plane_004.use_remesh_preserve_volume = False
me_plane_004.use_remesh_preserve_attributes = False
me_plane_004.use_mirror_vertex_groups = False
me_plane_004.update()
me_plane_003 = bpy.data.meshes.new('Plane.003')
me_plane_003.from_pydata([(64.0, 0.0, 0.0), (64.0, -16.0, 0.0), (0.0, -16.0, 0.0), (0.0, 0.0, 0.0)], [], [(0, 3, 2, 1)])
me_plane_003.use_remesh_preserve_volume = False
me_plane_003.use_remesh_preserve_attributes = False
me_plane_003.use_mirror_vertex_groups = False
me_plane_003.update()
me_plane_002 = bpy.data.meshes.new('Plane.002')
me_plane_002.from_pydata([(64.0, 0.0, 0.0), (64.0, -16.0, 0.0), (0.0, -16.0, 0.0), (0.0, 0.0, 0.0)], [], [(0, 3, 2, 1)])
me_plane_002.use_remesh_preserve_volume = False
me_plane_002.use_remesh_preserve_attributes = False
me_plane_002.use_mirror_vertex_groups = False
me_plane_002.update()
me_plane_086 = bpy.data.meshes.new('Plane.086')
me_plane_086.from_pydata([(64.0, 0.0, 0.0), (64.0, -16.0, 0.0), (0.0, -16.0, 0.0), (0.0, 0.0, 0.0)], [], [(0, 3, 2, 1)])
me_plane_086.use_remesh_preserve_volume = False
me_plane_086.use_remesh_preserve_attributes = False
me_plane_086.use_mirror_vertex_groups = False
me_plane_086.update()
me_plane_085 = bpy.data.meshes.new('Plane.085')
me_plane_085.from_pydata([(64.0, 0.0, 0.0), (64.0, -16.0, 0.0), (0.0, -16.0, 0.0), (0.0, 0.0, 0.0)], [], [(0, 3, 2, 1)])
me_plane_085.use_remesh_preserve_volume = False
me_plane_085.use_remesh_preserve_attributes = False
me_plane_085.use_mirror_vertex_groups = False
me_plane_085.update()
me_plane_084 = bpy.data.meshes.new('Plane.084')
me_plane_084.from_pydata([(64.0, 0.0, 0.0), (64.0, -16.0, 0.0), (0.0, -16.0, 0.0), (0.0, 0.0, 0.0)], [], [(0, 3, 2, 1)])
me_plane_084.use_remesh_preserve_volume = False
me_plane_084.use_remesh_preserve_attributes = False
me_plane_084.use_mirror_vertex_groups = False
me_plane_084.update()
me_plane_083 = bpy.data.meshes.new('Plane.083')
me_plane_083.from_pydata([(64.0, 0.0, 0.0), (64.0, -16.0, 0.0), (0.0, -16.0, 0.0), (0.0, 0.0, 0.0)], [], [(0, 3, 2, 1)])
me_plane_083.use_remesh_preserve_volume = False
me_plane_083.use_remesh_preserve_attributes = False
me_plane_083.use_mirror_vertex_groups = False
me_plane_083.update()
me_plane_082 = bpy.data.meshes.new('Plane.082')
me_plane_082.from_pydata([(64.0, 0.0, 0.0), (64.0, -16.0, 0.0), (0.0, -16.0, 0.0), (0.0, 0.0, 0.0)], [], [(0, 3, 2, 1)])
me_plane_082.use_remesh_preserve_volume = False
me_plane_082.use_remesh_preserve_attributes = False
me_plane_082.use_mirror_vertex_groups = False
me_plane_082.update()
me_plane_081 = bpy.data.meshes.new('Plane.081')
me_plane_081.from_pydata([(64.0, 0.0, 0.0), (64.0, -16.0, 0.0), (0.0, -16.0, 0.0), (0.0, 0.0, 0.0)], [], [(0, 3, 2, 1)])
me_plane_081.use_remesh_preserve_volume = False
me_plane_081.use_remesh_preserve_attributes = False
me_plane_081.use_mirror_vertex_groups = False
me_plane_081.update()
me_plane_080 = bpy.data.meshes.new('Plane.080')
me_plane_080.from_pydata([(64.0, 0.0, 0.0), (64.0, -16.0, 0.0), (0.0, -16.0, 0.0), (0.0, 0.0, 0.0)], [], [(0, 3, 2, 1)])
me_plane_080.use_remesh_preserve_volume = False
me_plane_080.use_remesh_preserve_attributes = False
me_plane_080.use_mirror_vertex_groups = False
me_plane_080.update()
me_plane_079 = bpy.data.meshes.new('Plane.079')
me_plane_079.from_pydata([(64.0, 0.0, 0.0), (64.0, -16.0, 0.0), (0.0, -16.0, 0.0), (0.0, 0.0, 0.0)], [], [(0, 3, 2, 1)])
me_plane_079.use_remesh_preserve_volume = False
me_plane_079.use_remesh_preserve_attributes = False
me_plane_079.use_mirror_vertex_groups = False
me_plane_079.update()
me_plane_078 = bpy.data.meshes.new('Plane.078')
me_plane_078.from_pydata([(64.0, 0.0, 0.0), (64.0, -16.0, 0.0), (0.0, -16.0, 0.0), (0.0, 0.0, 0.0)], [], [(0, 3, 2, 1)])
me_plane_078.use_remesh_preserve_volume = False
me_plane_078.use_remesh_preserve_attributes = False
me_plane_078.use_mirror_vertex_groups = False
me_plane_078.update()
me_plane_077 = bpy.data.meshes.new('Plane.077')
me_plane_077.from_pydata([(64.0, 0.0, 0.0), (64.0, -16.0, 0.0), (0.0, -16.0, 0.0), (0.0, 0.0, 0.0)], [], [(0, 3, 2, 1)])
me_plane_077.use_remesh_preserve_volume = False
me_plane_077.use_remesh_preserve_attributes = False
me_plane_077.use_mirror_vertex_groups = False
me_plane_077.update()
me_plane_076 = bpy.data.meshes.new('Plane.076')
me_plane_076.from_pydata([(64.0, 0.0, 0.0), (64.0, -16.0, 0.0), (0.0, -16.0, 0.0), (0.0, 0.0, 0.0)], [], [(0, 3, 2, 1)])
me_plane_076.use_remesh_preserve_volume = False
me_plane_076.use_remesh_preserve_attributes = False
me_plane_076.use_mirror_vertex_groups = False
me_plane_076.update()
me_plane_075 = bpy.data.meshes.new('Plane.075')
me_plane_075.from_pydata([(64.0, 0.0, 0.0), (64.0, -16.0, 0.0), (0.0, -16.0, 0.0), (0.0, 0.0, 0.0)], [], [(0, 3, 2, 1)])
me_plane_075.use_remesh_preserve_volume = False
me_plane_075.use_remesh_preserve_attributes = False
me_plane_075.use_mirror_vertex_groups = False
me_plane_075.update()
me_plane_074 = bpy.data.meshes.new('Plane.074')
me_plane_074.from_pydata([(64.0, 0.0, 0.0), (64.0, -16.0, 0.0), (0.0, -16.0, 0.0), (0.0, 0.0, 0.0)], [], [(0, 3, 2, 1)])
me_plane_074.use_remesh_preserve_volume = False
me_plane_074.use_remesh_preserve_attributes = False
me_plane_074.use_mirror_vertex_groups = False
me_plane_074.update()
me_plane_073 = bpy.data.meshes.new('Plane.073')
me_plane_073.from_pydata([(64.0, 0.0, 0.0), (64.0, -16.0, 0.0), (0.0, -16.0, 0.0), (0.0, 0.0, 0.0)], [], [(0, 3, 2, 1)])
me_plane_073.use_remesh_preserve_volume = False
me_plane_073.use_remesh_preserve_attributes = False
me_plane_073.use_mirror_vertex_groups = False
me_plane_073.update()
me_plane_072 = bpy.data.meshes.new('Plane.072')
me_plane_072.from_pydata([(64.0, 0.0, 0.0), (64.0, -16.0, 0.0), (0.0, -16.0, 0.0), (0.0, 0.0, 0.0)], [], [(0, 3, 2, 1)])
me_plane_072.use_remesh_preserve_volume = False
me_plane_072.use_remesh_preserve_attributes = False
me_plane_072.use_mirror_vertex_groups = False
me_plane_072.update()
me_plane_071 = bpy.data.meshes.new('Plane.071')
me_plane_071.from_pydata([(64.0, 0.0, 0.0), (64.0, -16.0, 0.0), (0.0, -16.0, 0.0), (0.0, 0.0, 0.0)], [], [(0, 3, 2, 1)])
me_plane_071.use_remesh_preserve_volume = False
me_plane_071.use_remesh_preserve_attributes = False
me_plane_071.use_mirror_vertex_groups = False
me_plane_071.update()
me_plane_070 = bpy.data.meshes.new('Plane.070')
me_plane_070.from_pydata([(64.0, 0.0, 0.0), (64.0, -16.0, 0.0), (0.0, -16.0, 0.0), (0.0, 0.0, 0.0)], [], [(0, 3, 2, 1)])
me_plane_070.use_remesh_preserve_volume = False
me_plane_070.use_remesh_preserve_attributes = False
me_plane_070.use_mirror_vertex_groups = False
me_plane_070.update()
me_plane_069 = bpy.data.meshes.new('Plane.069')
me_plane_069.from_pydata([(64.0, 0.0, 0.0), (64.0, -16.0, 0.0), (0.0, -16.0, 0.0), (0.0, 0.0, 0.0)], [], [(0, 3, 2, 1)])
me_plane_069.use_remesh_preserve_volume = False
me_plane_069.use_remesh_preserve_attributes = False
me_plane_069.use_mirror_vertex_groups = False
me_plane_069.update()
me_plane_068 = bpy.data.meshes.new('Plane.068')
me_plane_068.from_pydata([(64.0, 0.0, 0.0), (64.0, -16.0, 0.0), (0.0, -16.0, 0.0), (0.0, 0.0, 0.0)], [], [(0, 3, 2, 1)])
me_plane_068.use_remesh_preserve_volume = False
me_plane_068.use_remesh_preserve_attributes = False
me_plane_068.use_mirror_vertex_groups = False
me_plane_068.update()
me_plane_067 = bpy.data.meshes.new('Plane.067')
me_plane_067.from_pydata([(64.0, 0.0, 0.0), (64.0, -16.0, 0.0), (0.0, -16.0, 0.0), (0.0, 0.0, 0.0)], [], [(0, 3, 2, 1)])
me_plane_067.use_remesh_preserve_volume = False
me_plane_067.use_remesh_preserve_attributes = False
me_plane_067.use_mirror_vertex_groups = False
me_plane_067.update()
me_plane_066 = bpy.data.meshes.new('Plane.066')
me_plane_066.from_pydata([(64.0, 0.0, 0.0), (64.0, -16.0, 0.0), (0.0, -16.0, 0.0), (0.0, 0.0, 0.0)], [], [(0, 3, 2, 1)])
me_plane_066.use_remesh_preserve_volume = False
me_plane_066.use_remesh_preserve_attributes = False
me_plane_066.use_mirror_vertex_groups = False
me_plane_066.update()
me_plane_065 = bpy.data.meshes.new('Plane.065')
me_plane_065.from_pydata([(64.0, 0.0, 0.0), (64.0, -16.0, 0.0), (0.0, -16.0, 0.0), (0.0, 0.0, 0.0)], [], [(0, 3, 2, 1)])
me_plane_065.use_remesh_preserve_volume = False
me_plane_065.use_remesh_preserve_attributes = False
me_plane_065.use_mirror_vertex_groups = False
me_plane_065.update()
me_plane_064 = bpy.data.meshes.new('Plane.064')
me_plane_064.from_pydata([(64.0, 0.0, 0.0), (64.0, -16.0, 0.0), (0.0, -16.0, 0.0), (0.0, 0.0, 0.0)], [], [(0, 3, 2, 1)])
me_plane_064.use_remesh_preserve_volume = False
me_plane_064.use_remesh_preserve_attributes = False
me_plane_064.use_mirror_vertex_groups = False
me_plane_064.update()
me_plane_063 = bpy.data.meshes.new('Plane.063')
me_plane_063.from_pydata([(64.0, 0.0, 0.0), (64.0, -16.0, 0.0), (0.0, -16.0, 0.0), (0.0, 0.0, 0.0)], [], [(0, 3, 2, 1)])
me_plane_063.use_remesh_preserve_volume = False
me_plane_063.use_remesh_preserve_attributes = False
me_plane_063.use_mirror_vertex_groups = False
me_plane_063.update()
me_plane_062 = bpy.data.meshes.new('Plane.062')
me_plane_062.from_pydata([(64.0, 0.0, 0.0), (64.0, -16.0, 0.0), (0.0, -16.0, 0.0), (0.0, 0.0, 0.0)], [], [(0, 3, 2, 1)])
me_plane_062.use_remesh_preserve_volume = False
me_plane_062.use_remesh_preserve_attributes = False
me_plane_062.use_mirror_vertex_groups = False
me_plane_062.update()
me_plane_060 = bpy.data.meshes.new('Plane.060')
me_plane_060.from_pydata([(64.0, 0.0, 0.0), (64.0, -16.0, 0.0), (0.0, -16.0, 0.0), (0.0, 0.0, 0.0)], [], [(0, 3, 2, 1)])
me_plane_060.use_remesh_preserve_volume = False
me_plane_060.use_remesh_preserve_attributes = False
me_plane_060.use_mirror_vertex_groups = False
me_plane_060.update()
me_plane_059 = bpy.data.meshes.new('Plane.059')
me_plane_059.from_pydata([(64.0, 0.0, 0.0), (64.0, -16.0, 0.0), (0.0, -16.0, 0.0), (0.0, 0.0, 0.0)], [], [(0, 3, 2, 1)])
me_plane_059.use_remesh_preserve_volume = False
me_plane_059.use_remesh_preserve_attributes = False
me_plane_059.use_mirror_vertex_groups = False
me_plane_059.update()
me_plane_058 = bpy.data.meshes.new('Plane.058')
me_plane_058.from_pydata([(64.0, 0.0, 0.0), (64.0, -16.0, 0.0), (0.0, -16.0, 0.0), (0.0, 0.0, 0.0)], [], [(0, 3, 2, 1)])
me_plane_058.use_remesh_preserve_volume = False
me_plane_058.use_remesh_preserve_attributes = False
me_plane_058.use_mirror_vertex_groups = False
me_plane_058.update()
me_plane_057 = bpy.data.meshes.new('Plane.057')
me_plane_057.from_pydata([(64.0, 0.0, 0.0), (64.0, -16.0, 0.0), (0.0, -16.0, 0.0), (0.0, 0.0, 0.0)], [], [(0, 3, 2, 1)])
me_plane_057.use_remesh_preserve_volume = False
me_plane_057.use_remesh_preserve_attributes = False
me_plane_057.use_mirror_vertex_groups = False
me_plane_057.update()
me_plane_051 = bpy.data.meshes.new('Plane.051')
me_plane_051.from_pydata([(64.0, 0.0, 0.0), (64.0, -16.0, 0.0), (0.0, -16.0, 0.0), (0.0, 0.0, 0.0)], [], [(0, 3, 2, 1)])
me_plane_051.use_remesh_preserve_volume = False
me_plane_051.use_remesh_preserve_attributes = False
me_plane_051.use_mirror_vertex_groups = False
me_plane_051.update()
me_plane_050 = bpy.data.meshes.new('Plane.050')
me_plane_050.from_pydata([(64.0, 0.0, 0.0), (64.0, -16.0, 0.0), (0.0, -16.0, 0.0), (0.0, 0.0, 0.0)], [], [(0, 3, 2, 1)])
me_plane_050.use_remesh_preserve_volume = False
me_plane_050.use_remesh_preserve_attributes = False
me_plane_050.use_mirror_vertex_groups = False
me_plane_050.update()
me_plane_049 = bpy.data.meshes.new('Plane.049')
me_plane_049.from_pydata([(64.0, 0.0, 0.0), (64.0, -16.0, 0.0), (0.0, -16.0, 0.0), (0.0, 0.0, 0.0)], [], [(0, 3, 2, 1)])
me_plane_049.use_remesh_preserve_volume = False
me_plane_049.use_remesh_preserve_attributes = False
me_plane_049.use_mirror_vertex_groups = False
me_plane_049.update()
me_plane_048 = bpy.data.meshes.new('Plane.048')
me_plane_048.from_pydata([(64.0, 0.0, 0.0), (64.0, -16.0, 0.0), (0.0, -16.0, 0.0), (0.0, 0.0, 0.0)], [], [(0, 3, 2, 1)])
me_plane_048.use_remesh_preserve_volume = False
me_plane_048.use_remesh_preserve_attributes = False
me_plane_048.use_mirror_vertex_groups = False
me_plane_048.update()
me_plane_047 = bpy.data.meshes.new('Plane.047')
me_plane_047.from_pydata([(64.0, 0.0, 0.0), (64.0, -16.0, 0.0), (0.0, -16.0, 0.0), (0.0, 0.0, 0.0)], [], [(0, 3, 2, 1)])
me_plane_047.use_remesh_preserve_volume = False
me_plane_047.use_remesh_preserve_attributes = False
me_plane_047.use_mirror_vertex_groups = False
me_plane_047.update()
me_plane_046 = bpy.data.meshes.new('Plane.046')
me_plane_046.from_pydata([(64.0, 0.0, 0.0), (64.0, -16.0, 0.0), (0.0, -16.0, 0.0), (0.0, 0.0, 0.0)], [], [(0, 3, 2, 1)])
me_plane_046.use_remesh_preserve_volume = False
me_plane_046.use_remesh_preserve_attributes = False
me_plane_046.use_mirror_vertex_groups = False
me_plane_046.update()
me_plane_045 = bpy.data.meshes.new('Plane.045')
me_plane_045.from_pydata([(64.0, 0.0, 0.0), (64.0, -16.0, 0.0), (0.0, -16.0, 0.0), (0.0, 0.0, 0.0)], [], [(0, 3, 2, 1)])
me_plane_045.use_remesh_preserve_volume = False
me_plane_045.use_remesh_preserve_attributes = False
me_plane_045.use_mirror_vertex_groups = False
me_plane_045.update()
me_plane_043 = bpy.data.meshes.new('Plane.043')
me_plane_043.from_pydata([(64.0, 0.0, 0.0), (64.0, -16.0, 0.0), (0.0, -16.0, 0.0), (0.0, 0.0, 0.0)], [], [(0, 3, 2, 1)])
me_plane_043.use_remesh_preserve_volume = False
me_plane_043.use_remesh_preserve_attributes = False
me_plane_043.use_mirror_vertex_groups = False
me_plane_043.update()
me_plane_041 = bpy.data.meshes.new('Plane.041')
me_plane_041.from_pydata([(64.0, 0.0, 0.0), (64.0, -16.0, 0.0), (0.0, -16.0, 0.0), (0.0, 0.0, 0.0)], [], [(0, 3, 2, 1)])
me_plane_041.use_remesh_preserve_volume = False
me_plane_041.use_remesh_preserve_attributes = False
me_plane_041.use_mirror_vertex_groups = False
me_plane_041.update()
me_plane_040 = bpy.data.meshes.new('Plane.040')
me_plane_040.from_pydata([(64.0, 0.0, 0.0), (64.0, -16.0, 0.0), (0.0, -16.0, 0.0), (0.0, 0.0, 0.0)], [], [(0, 3, 2, 1)])
me_plane_040.use_remesh_preserve_volume = False
me_plane_040.use_remesh_preserve_attributes = False
me_plane_040.use_mirror_vertex_groups = False
me_plane_040.update()
me_plane_039 = bpy.data.meshes.new('Plane.039')
me_plane_039.from_pydata([(64.0, 0.0, 0.0), (64.0, -16.0, 0.0), (0.0, -16.0, 0.0), (0.0, 0.0, 0.0)], [], [(0, 3, 2, 1)])
me_plane_039.use_remesh_preserve_volume = False
me_plane_039.use_remesh_preserve_attributes = False
me_plane_039.use_mirror_vertex_groups = False
me_plane_039.update()
me_plane_038 = bpy.data.meshes.new('Plane.038')
me_plane_038.from_pydata([(64.0, 0.0, 0.0), (64.0, -16.0, 0.0), (0.0, -16.0, 0.0), (0.0, 0.0, 0.0)], [], [(0, 3, 2, 1)])
me_plane_038.use_remesh_preserve_volume = False
me_plane_038.use_remesh_preserve_attributes = False
me_plane_038.use_mirror_vertex_groups = False
me_plane_038.update()
me_plane_037 = bpy.data.meshes.new('Plane.037')
me_plane_037.from_pydata([(64.0, 0.0, 0.0), (64.0, -16.0, 0.0), (0.0, -16.0, 0.0), (0.0, 0.0, 0.0)], [], [(0, 3, 2, 1)])
me_plane_037.use_remesh_preserve_volume = False
me_plane_037.use_remesh_preserve_attributes = False
me_plane_037.use_mirror_vertex_groups = False
me_plane_037.update()
me_plane_036 = bpy.data.meshes.new('Plane.036')
me_plane_036.from_pydata([(64.0, 0.0, 0.0), (64.0, -16.0, 0.0), (0.0, -16.0, 0.0), (0.0, 0.0, 0.0)], [], [(0, 3, 2, 1)])
me_plane_036.use_remesh_preserve_volume = False
me_plane_036.use_remesh_preserve_attributes = False
me_plane_036.use_mirror_vertex_groups = False
me_plane_036.update()
me_plane_035 = bpy.data.meshes.new('Plane.035')
me_plane_035.from_pydata([(64.0, 0.0, 0.0), (64.0, -16.0, 0.0), (0.0, -16.0, 0.0), (0.0, 0.0, 0.0)], [], [(0, 3, 2, 1)])
me_plane_035.use_remesh_preserve_volume = False
me_plane_035.use_remesh_preserve_attributes = False
me_plane_035.use_mirror_vertex_groups = False
me_plane_035.update()
me_plane_034 = bpy.data.meshes.new('Plane.034')
me_plane_034.from_pydata([(64.0, 0.0, 0.0), (64.0, -16.0, 0.0), (0.0, -16.0, 0.0), (0.0, 0.0, 0.0)], [], [(0, 3, 2, 1)])
me_plane_034.use_remesh_preserve_volume = False
me_plane_034.use_remesh_preserve_attributes = False
me_plane_034.use_mirror_vertex_groups = False
me_plane_034.update()
me_plane_033 = bpy.data.meshes.new('Plane.033')
me_plane_033.from_pydata([(64.0, 0.0, 0.0), (64.0, -16.0, 0.0), (0.0, -16.0, 0.0), (0.0, 0.0, 0.0)], [], [(0, 3, 2, 1)])
me_plane_033.use_remesh_preserve_volume = False
me_plane_033.use_remesh_preserve_attributes = False
me_plane_033.use_mirror_vertex_groups = False
me_plane_033.update()
me_plane_032 = bpy.data.meshes.new('Plane.032')
me_plane_032.from_pydata([(64.0, 0.0, 0.0), (64.0, -16.0, 0.0), (0.0, -16.0, 0.0), (0.0, 0.0, 0.0)], [], [(0, 3, 2, 1)])
me_plane_032.use_remesh_preserve_volume = False
me_plane_032.use_remesh_preserve_attributes = False
me_plane_032.use_mirror_vertex_groups = False
me_plane_032.update()
me_plane_031 = bpy.data.meshes.new('Plane.031')
me_plane_031.from_pydata([(64.0, 0.0, 0.0), (64.0, -16.0, 0.0), (0.0, -16.0, 0.0), (0.0, 0.0, 0.0)], [], [(0, 3, 2, 1)])
me_plane_031.use_remesh_preserve_volume = False
me_plane_031.use_remesh_preserve_attributes = False
me_plane_031.use_mirror_vertex_groups = False
me_plane_031.update()
me_plane_030 = bpy.data.meshes.new('Plane.030')
me_plane_030.from_pydata([(64.0, 0.0, 0.0), (64.0, -16.0, 0.0), (0.0, -16.0, 0.0), (0.0, 0.0, 0.0)], [], [(0, 3, 2, 1)])
me_plane_030.use_remesh_preserve_volume = False
me_plane_030.use_remesh_preserve_attributes = False
me_plane_030.use_mirror_vertex_groups = False
me_plane_030.update()
me_plane_029 = bpy.data.meshes.new('Plane.029')
me_plane_029.from_pydata([(64.0, 0.0, 0.0), (64.0, -16.0, 0.0), (0.0, -16.0, 0.0), (0.0, 0.0, 0.0)], [], [(0, 3, 2, 1)])
me_plane_029.use_remesh_preserve_volume = False
me_plane_029.use_remesh_preserve_attributes = False
me_plane_029.use_mirror_vertex_groups = False
me_plane_029.update()
me_plane_028 = bpy.data.meshes.new('Plane.028')
me_plane_028.from_pydata([(64.0, 0.0, 0.0), (64.0, -16.0, 0.0), (0.0, -16.0, 0.0), (0.0, 0.0, 0.0)], [], [(0, 3, 2, 1)])
me_plane_028.use_remesh_preserve_volume = False
me_plane_028.use_remesh_preserve_attributes = False
me_plane_028.use_mirror_vertex_groups = False
me_plane_028.update()
me_plane_027 = bpy.data.meshes.new('Plane.027')
me_plane_027.from_pydata([(64.0, 0.0, 0.0), (64.0, -16.0, 0.0), (0.0, -16.0, 0.0), (0.0, 0.0, 0.0)], [], [(0, 3, 2, 1)])
me_plane_027.use_remesh_preserve_volume = False
me_plane_027.use_remesh_preserve_attributes = False
me_plane_027.use_mirror_vertex_groups = False
me_plane_027.update()
me_plane_026 = bpy.data.meshes.new('Plane.026')
me_plane_026.from_pydata([(64.0, 0.0, 0.0), (64.0, -16.0, 0.0), (0.0, -16.0, 0.0), (0.0, 0.0, 0.0)], [], [(0, 3, 2, 1)])
me_plane_026.use_remesh_preserve_volume = False
me_plane_026.use_remesh_preserve_attributes = False
me_plane_026.use_mirror_vertex_groups = False
me_plane_026.update()
me_plane_023 = bpy.data.meshes.new('Plane.023')
me_plane_023.from_pydata([(64.0, 0.0, 0.0), (64.0, -16.0, 0.0), (0.0, -16.0, 0.0), (0.0, 0.0, 0.0)], [], [(0, 3, 2, 1)])
me_plane_023.use_remesh_preserve_volume = False
me_plane_023.use_remesh_preserve_attributes = False
me_plane_023.use_mirror_vertex_groups = False
me_plane_023.update()
me_plane_022 = bpy.data.meshes.new('Plane.022')
me_plane_022.from_pydata([(64.0, 0.0, 0.0), (64.0, -16.0, 0.0), (0.0, -16.0, 0.0), (0.0, 0.0, 0.0)], [], [(0, 3, 2, 1)])
me_plane_022.use_remesh_preserve_volume = False
me_plane_022.use_remesh_preserve_attributes = False
me_plane_022.use_mirror_vertex_groups = False
me_plane_022.update()
me_plane_021 = bpy.data.meshes.new('Plane.021')
me_plane_021.from_pydata([(64.0, 0.0, 0.0), (64.0, -16.0, 0.0), (0.0, -16.0, 0.0), (0.0, 0.0, 0.0)], [], [(0, 3, 2, 1)])
me_plane_021.use_remesh_preserve_volume = False
me_plane_021.use_remesh_preserve_attributes = False
me_plane_021.use_mirror_vertex_groups = False
me_plane_021.update()
me_plane_020 = bpy.data.meshes.new('Plane.020')
me_plane_020.from_pydata([(64.0, 0.0, 0.0), (64.0, -16.0, 0.0), (0.0, -16.0, 0.0), (0.0, 0.0, 0.0)], [], [(0, 3, 2, 1)])
me_plane_020.use_remesh_preserve_volume = False
me_plane_020.use_remesh_preserve_attributes = False
me_plane_020.use_mirror_vertex_groups = False
me_plane_020.update()
me_plane_019 = bpy.data.meshes.new('Plane.019')
me_plane_019.from_pydata([(64.0, 0.0, 0.0), (64.0, -16.0, 0.0), (0.0, -16.0, 0.0), (0.0, 0.0, 0.0)], [], [(0, 3, 2, 1)])
me_plane_019.use_remesh_preserve_volume = False
me_plane_019.use_remesh_preserve_attributes = False
me_plane_019.use_mirror_vertex_groups = False
me_plane_019.update()
me_plane_018 = bpy.data.meshes.new('Plane.018')
me_plane_018.from_pydata([(64.0, 0.0, 0.0), (64.0, -16.0, 0.0), (0.0, -16.0, 0.0), (0.0, 0.0, 0.0)], [], [(0, 3, 2, 1)])
me_plane_018.use_remesh_preserve_volume = False
me_plane_018.use_remesh_preserve_attributes = False
me_plane_018.use_mirror_vertex_groups = False
me_plane_018.update()
me_plane_017 = bpy.data.meshes.new('Plane.017')
me_plane_017.from_pydata([(64.0, 0.0, 0.0), (64.0, -16.0, 0.0), (0.0, -16.0, 0.0), (0.0, 0.0, 0.0)], [], [(0, 3, 2, 1)])
me_plane_017.use_remesh_preserve_volume = False
me_plane_017.use_remesh_preserve_attributes = False
me_plane_017.use_mirror_vertex_groups = False
me_plane_017.update()
me_plane_016 = bpy.data.meshes.new('Plane.016')
me_plane_016.from_pydata([(64.0, 0.0, 0.0), (64.0, -16.0, 0.0), (0.0, -16.0, 0.0), (0.0, 0.0, 0.0)], [], [(0, 3, 2, 1)])
me_plane_016.use_remesh_preserve_volume = False
me_plane_016.use_remesh_preserve_attributes = False
me_plane_016.use_mirror_vertex_groups = False
me_plane_016.update()
me_plane_015 = bpy.data.meshes.new('Plane.015')
me_plane_015.from_pydata([(64.0, 0.0, 0.0), (64.0, -16.0, 0.0), (0.0, -16.0, 0.0), (0.0, 0.0, 0.0)], [], [(0, 3, 2, 1)])
me_plane_015.use_remesh_preserve_volume = False
me_plane_015.use_remesh_preserve_attributes = False
me_plane_015.use_mirror_vertex_groups = False
me_plane_015.update()
me_plane_014 = bpy.data.meshes.new('Plane.014')
me_plane_014.from_pydata([(64.0, 0.0, 0.0), (64.0, -16.0, 0.0), (0.0, -16.0, 0.0), (0.0, 0.0, 0.0)], [], [(0, 3, 2, 1)])
me_plane_014.use_remesh_preserve_volume = False
me_plane_014.use_remesh_preserve_attributes = False
me_plane_014.use_mirror_vertex_groups = False
me_plane_014.update()
me_plane_013 = bpy.data.meshes.new('Plane.013')
me_plane_013.from_pydata([(64.0, 0.0, 0.0), (64.0, -16.0, 0.0), (0.0, -16.0, 0.0), (0.0, 0.0, 0.0)], [], [(0, 3, 2, 1)])
me_plane_013.use_remesh_preserve_volume = False
me_plane_013.use_remesh_preserve_attributes = False
me_plane_013.use_mirror_vertex_groups = False
me_plane_013.update()
me_plane_001 = bpy.data.meshes.new('Plane.001')
me_plane_001.from_pydata([(64.0, 0.0, 0.0), (64.0, -16.0, 0.0), (0.0, -16.0, 0.0), (0.0, 0.0, 0.0)], [], [(0, 3, 2, 1)])
me_plane_001.use_remesh_preserve_volume = False
me_plane_001.use_remesh_preserve_attributes = False
me_plane_001.use_mirror_vertex_groups = False
me_plane_001.update()
me_plane = bpy.data.meshes.new('Plane')
me_plane.from_pydata([(256.0, -192.0, 0.0), (256.0, 0.0, 0.0), (0.0, 0.0, 0.0), (0.0, -192.0, 0.0)], [], [(0, 3, 2, 1)])
me_plane.use_remesh_preserve_volume = False
me_plane.use_remesh_preserve_attributes = False
me_plane.use_mirror_vertex_groups = False
me_plane.update()

# ---- objects
ob_plane_174 = bpy.data.objects.new('Plane.174', me_plane_006)
ob_plane_173 = bpy.data.objects.new('Plane.173', me_plane_181)
ob_plane_172 = bpy.data.objects.new('Plane.172', me_plane_180)
ob_plane_171 = bpy.data.objects.new('Plane.171', me_plane_179)
ob_plane_170 = bpy.data.objects.new('Plane.170', me_plane_178)
ob_plane_169 = bpy.data.objects.new('Plane.169', me_plane_177)
ob_plane_168 = bpy.data.objects.new('Plane.168', me_plane_176)
ob_plane_167 = bpy.data.objects.new('Plane.167', me_plane_175)
ob_plane_166 = bpy.data.objects.new('Plane.166', me_plane_174)
ob_plane_165 = bpy.data.objects.new('Plane.165', me_plane_173)
ob_plane_164 = bpy.data.objects.new('Plane.164', me_plane_172)
ob_plane_163 = bpy.data.objects.new('Plane.163', me_plane_171)
ob_plane_162 = bpy.data.objects.new('Plane.162', me_plane_170)
ob_plane_161 = bpy.data.objects.new('Plane.161', me_plane_169)
ob_plane_160 = bpy.data.objects.new('Plane.160', me_plane_168)
ob_plane_159 = bpy.data.objects.new('Plane.159', me_plane_167)
ob_plane_158 = bpy.data.objects.new('Plane.158', me_plane_166)
ob_plane_157 = bpy.data.objects.new('Plane.157', me_plane_165)
ob_plane_156 = bpy.data.objects.new('Plane.156', me_plane_164)
ob_plane_155 = bpy.data.objects.new('Plane.155', me_plane_163)
ob_plane_154 = bpy.data.objects.new('Plane.154', me_plane_162)
ob_plane_153 = bpy.data.objects.new('Plane.153', me_plane_161)
ob_plane_152 = bpy.data.objects.new('Plane.152', me_plane_160)
ob_plane_151 = bpy.data.objects.new('Plane.151', me_plane_159)
ob_plane_150 = bpy.data.objects.new('Plane.150', me_plane_158)
ob_plane_149 = bpy.data.objects.new('Plane.149', me_plane_157)
ob_plane_148 = bpy.data.objects.new('Plane.148', me_plane_156)
ob_plane_147 = bpy.data.objects.new('Plane.147', me_plane_155)
ob_plane_146 = bpy.data.objects.new('Plane.146', me_plane_154)
ob_plane_145 = bpy.data.objects.new('Plane.145', me_plane_153)
ob_plane_144 = bpy.data.objects.new('Plane.144', me_plane_152)
ob_plane_143 = bpy.data.objects.new('Plane.143', me_plane_151)
ob_plane_142 = bpy.data.objects.new('Plane.142', me_plane_150)
ob_plane_141 = bpy.data.objects.new('Plane.141', me_plane_149)
ob_plane_140 = bpy.data.objects.new('Plane.140', me_plane_148)
ob_plane_139 = bpy.data.objects.new('Plane.139', me_plane_147)
ob_plane_138 = bpy.data.objects.new('Plane.138', me_plane_146)
ob_plane_137 = bpy.data.objects.new('Plane.137', me_plane_145)
ob_plane_136 = bpy.data.objects.new('Plane.136', me_plane_144)
ob_plane_135 = bpy.data.objects.new('Plane.135', me_plane_143)
ob_plane_134 = bpy.data.objects.new('Plane.134', me_plane_142)
ob_plane_133 = bpy.data.objects.new('Plane.133', me_plane_141)
ob_plane_132 = bpy.data.objects.new('Plane.132', me_plane_140)
ob_plane_131 = bpy.data.objects.new('Plane.131', me_plane_139)
ob_plane_130 = bpy.data.objects.new('Plane.130', me_plane_138)
ob_plane_129 = bpy.data.objects.new('Plane.129', me_plane_137)
ob_plane_128 = bpy.data.objects.new('Plane.128', me_plane_136)
ob_plane_127 = bpy.data.objects.new('Plane.127', me_plane_135)
ob_plane_126 = bpy.data.objects.new('Plane.126', me_plane_134)
ob_plane_125 = bpy.data.objects.new('Plane.125', me_plane_133)
ob_plane_124 = bpy.data.objects.new('Plane.124', me_plane_132)
ob_plane_123 = bpy.data.objects.new('Plane.123', me_plane_131)
ob_plane_122 = bpy.data.objects.new('Plane.122', me_plane_130)
ob_plane_121 = bpy.data.objects.new('Plane.121', me_plane_129)
ob_plane_120 = bpy.data.objects.new('Plane.120', me_plane_128)
ob_plane_119 = bpy.data.objects.new('Plane.119', me_plane_127)
ob_plane_118 = bpy.data.objects.new('Plane.118', me_plane_126)
ob_plane_117 = bpy.data.objects.new('Plane.117', me_plane_125)
ob_plane_116 = bpy.data.objects.new('Plane.116', me_plane_124)
ob_plane_115 = bpy.data.objects.new('Plane.115', me_plane_123)
ob_plane_114 = bpy.data.objects.new('Plane.114', me_plane_122)
ob_plane_113 = bpy.data.objects.new('Plane.113', me_plane_121)
ob_plane_112 = bpy.data.objects.new('Plane.112', me_plane_120)
ob_plane_111 = bpy.data.objects.new('Plane.111', me_plane_119)
ob_plane_110 = bpy.data.objects.new('Plane.110', me_plane_118)
ob_plane_109 = bpy.data.objects.new('Plane.109', me_plane_117)
ob_plane_108 = bpy.data.objects.new('Plane.108', me_plane_116)
ob_plane_106 = bpy.data.objects.new('Plane.106', me_plane_114)
ob_plane_105 = bpy.data.objects.new('Plane.105', me_plane_113)
ob_plane_104 = bpy.data.objects.new('Plane.104', me_plane_112)
ob_plane_103 = bpy.data.objects.new('Plane.103', me_plane_111)
ob_plane_102 = bpy.data.objects.new('Plane.102', me_plane_110)
ob_plane_101 = bpy.data.objects.new('Plane.101', me_plane_109)
ob_plane_100 = bpy.data.objects.new('Plane.100', me_plane_108)
ob_plane_099 = bpy.data.objects.new('Plane.099', me_plane_107)
ob_plane_098 = bpy.data.objects.new('Plane.098', me_plane_106)
ob_plane_097 = bpy.data.objects.new('Plane.097', me_plane_105)
ob_plane_096 = bpy.data.objects.new('Plane.096', me_plane_104)
ob_plane_095 = bpy.data.objects.new('Plane.095', me_plane_103)
ob_plane_094 = bpy.data.objects.new('Plane.094', me_plane_102)
ob_plane_093 = bpy.data.objects.new('Plane.093', me_plane_101)
ob_plane_092 = bpy.data.objects.new('Plane.092', me_plane_100)
ob_plane_091 = bpy.data.objects.new('Plane.091', me_plane_099)
ob_plane_090 = bpy.data.objects.new('Plane.090', me_plane_098)
ob_plane_089 = bpy.data.objects.new('Plane.089', me_plane_097)
ob_plane_088 = bpy.data.objects.new('Plane.088', me_plane_096)
ob_plane_087 = bpy.data.objects.new('Plane.087', me_plane_095)
ob_plane_084 = bpy.data.objects.new('Plane.084', me_plane_092)
ob_plane_083 = bpy.data.objects.new('Plane.083', me_plane_091)
ob_plane_082 = bpy.data.objects.new('Plane.082', me_plane_090)
ob_plane_080 = bpy.data.objects.new('Plane.080', me_plane_088)
ob_plane_079 = bpy.data.objects.new('Plane.079', me_plane_087)
ob_plane_078 = bpy.data.objects.new('Plane.078', me_plane_025)
ob_plane_077 = bpy.data.objects.new('Plane.077', me_plane_024)
ob_plane_076 = bpy.data.objects.new('Plane.076', me_plane_012)
ob_plane_075 = bpy.data.objects.new('Plane.075', me_plane_011)
ob_plane_074 = bpy.data.objects.new('Plane.074', me_plane_010)
ob_plane_073 = bpy.data.objects.new('Plane.073', me_plane_009)
ob_plane_072 = bpy.data.objects.new('Plane.072', me_plane_008)
ob_plane_071 = bpy.data.objects.new('Plane.071', me_plane_007)
ob_plane_069 = bpy.data.objects.new('Plane.069', me_plane_005)
ob_plane_068 = bpy.data.objects.new('Plane.068', me_plane_004)
ob_plane_067 = bpy.data.objects.new('Plane.067', me_plane_003)
ob_plane_066 = bpy.data.objects.new('Plane.066', me_plane_002)
ob_plane_065 = bpy.data.objects.new('Plane.065', me_plane_086)
ob_plane_064 = bpy.data.objects.new('Plane.064', me_plane_085)
ob_plane_063 = bpy.data.objects.new('Plane.063', me_plane_084)
ob_plane_062 = bpy.data.objects.new('Plane.062', me_plane_083)
ob_plane_061 = bpy.data.objects.new('Plane.061', me_plane_082)
ob_plane_060 = bpy.data.objects.new('Plane.060', me_plane_081)
ob_plane_059 = bpy.data.objects.new('Plane.059', me_plane_080)
ob_plane_058 = bpy.data.objects.new('Plane.058', me_plane_079)
ob_plane_057 = bpy.data.objects.new('Plane.057', me_plane_078)
ob_plane_056 = bpy.data.objects.new('Plane.056', me_plane_077)
ob_plane_055 = bpy.data.objects.new('Plane.055', me_plane_076)
ob_plane_054 = bpy.data.objects.new('Plane.054', me_plane_075)
ob_plane_053 = bpy.data.objects.new('Plane.053', me_plane_074)
ob_plane_052 = bpy.data.objects.new('Plane.052', me_plane_073)
ob_plane_051 = bpy.data.objects.new('Plane.051', me_plane_072)
ob_plane_050 = bpy.data.objects.new('Plane.050', me_plane_071)
ob_plane_049 = bpy.data.objects.new('Plane.049', me_plane_070)
ob_plane_048 = bpy.data.objects.new('Plane.048', me_plane_069)
ob_plane_047 = bpy.data.objects.new('Plane.047', me_plane_068)
ob_plane_046 = bpy.data.objects.new('Plane.046', me_plane_067)
ob_plane_045 = bpy.data.objects.new('Plane.045', me_plane_066)
ob_plane_044 = bpy.data.objects.new('Plane.044', me_plane_065)
ob_plane_043 = bpy.data.objects.new('Plane.043', me_plane_064)
ob_plane_042 = bpy.data.objects.new('Plane.042', me_plane_063)
ob_plane_002 = bpy.data.objects.new('Plane.002', me_plane_062)
ob_plane_041 = bpy.data.objects.new('Plane.041', me_plane_060)
ob_plane_040 = bpy.data.objects.new('Plane.040', me_plane_059)
ob_plane_039 = bpy.data.objects.new('Plane.039', me_plane_058)
ob_plane_038 = bpy.data.objects.new('Plane.038', me_plane_057)
ob_plane_037 = bpy.data.objects.new('Plane.037', me_plane_051)
ob_plane_036 = bpy.data.objects.new('Plane.036', me_plane_050)
ob_plane_035 = bpy.data.objects.new('Plane.035', me_plane_049)
ob_plane_034 = bpy.data.objects.new('Plane.034', me_plane_048)
ob_plane_033 = bpy.data.objects.new('Plane.033', me_plane_047)
ob_plane_031 = bpy.data.objects.new('Plane.031', me_plane_046)
ob_plane_032 = bpy.data.objects.new('Plane.032', me_plane_045)
ob_plane_030 = bpy.data.objects.new('Plane.030', me_plane_043)
ob_plane_029 = bpy.data.objects.new('Plane.029', me_plane_041)
ob_plane_028 = bpy.data.objects.new('Plane.028', me_plane_040)
ob_plane_027 = bpy.data.objects.new('Plane.027', me_plane_039)
ob_plane_026 = bpy.data.objects.new('Plane.026', me_plane_038)
ob_plane_025 = bpy.data.objects.new('Plane.025', me_plane_037)
ob_plane_024 = bpy.data.objects.new('Plane.024', me_plane_036)
ob_plane_023 = bpy.data.objects.new('Plane.023', me_plane_035)
ob_plane_022 = bpy.data.objects.new('Plane.022', me_plane_034)
ob_plane_021 = bpy.data.objects.new('Plane.021', me_plane_033)
ob_plane_020 = bpy.data.objects.new('Plane.020', me_plane_032)
ob_plane_019 = bpy.data.objects.new('Plane.019', me_plane_031)
ob_plane_018 = bpy.data.objects.new('Plane.018', me_plane_030)
ob_plane_017 = bpy.data.objects.new('Plane.017', me_plane_029)
ob_plane_014 = bpy.data.objects.new('Plane.014', me_plane_028)
ob_plane_016 = bpy.data.objects.new('Plane.016', me_plane_027)
ob_plane_015 = bpy.data.objects.new('Plane.015', me_plane_026)
ob_plane_013 = bpy.data.objects.new('Plane.013', me_plane_023)
ob_plane_012 = bpy.data.objects.new('Plane.012', me_plane_022)
ob_plane_011 = bpy.data.objects.new('Plane.011', me_plane_021)
ob_plane_010 = bpy.data.objects.new('Plane.010', me_plane_020)
ob_plane_009 = bpy.data.objects.new('Plane.009', me_plane_019)
ob_plane_008 = bpy.data.objects.new('Plane.008', me_plane_018)
ob_plane_007 = bpy.data.objects.new('Plane.007', me_plane_017)
ob_plane_006 = bpy.data.objects.new('Plane.006', me_plane_016)
ob_plane_005 = bpy.data.objects.new('Plane.005', me_plane_015)
ob_plane_004 = bpy.data.objects.new('Plane.004', me_plane_014)
ob_plane_003 = bpy.data.objects.new('Plane.003', me_plane_013)
ob_plane_001 = bpy.data.objects.new('Plane.001', me_plane_001)
ob_plane = bpy.data.objects.new('Plane', me_plane)
ob_lamp = bpy.data.objects.new('Lamp', light_spot)
ob_camera = bpy.data.objects.new('Camera', cam_camera)

# ---- transforms, parenting, visibility, modifiers, constraints
ob_plane_174.location = (5434.0, -65.64, -3.991)
ob_plane_174.lock_rotations_4d = False
ob_plane_174.empty_display_type = 'ARROWS'
ob_plane_174.lineart.crease_threshold = 0.0
ob_plane_173.location = (2718.0, -80.45, -3.991)
ob_plane_173.lock_rotations_4d = False
ob_plane_173.empty_display_type = 'ARROWS'
ob_plane_173.lineart.crease_threshold = 0.0
ob_plane_172.location = (2497.0, -19.69, -3.991)
ob_plane_172.lock_rotations_4d = False
ob_plane_172.empty_display_type = 'ARROWS'
ob_plane_172.lineart.crease_threshold = 0.0
ob_plane_171.location = (6562.0, -39.56, 17.09)
ob_plane_171.lock_rotations_4d = False
ob_plane_171.empty_display_type = 'ARROWS'
ob_plane_171.lineart.crease_threshold = 0.0
ob_plane_170.location = (6449.0, -37.67, -3.991)
ob_plane_170.lock_rotations_4d = False
ob_plane_170.empty_display_type = 'ARROWS'
ob_plane_170.lineart.crease_threshold = 0.0
ob_plane_169.location = (6578.0, -142.3, -3.991)
ob_plane_169.lock_rotations_4d = False
ob_plane_169.empty_display_type = 'ARROWS'
ob_plane_169.lineart.crease_threshold = 0.0
ob_plane_168.location = (6577.0, -159.5, -3.991)
ob_plane_168.lock_rotations_4d = False
ob_plane_168.empty_display_type = 'ARROWS'
ob_plane_168.lineart.crease_threshold = 0.0
ob_plane_167.location = (6513.0, -159.5, -3.991)
ob_plane_167.lock_rotations_4d = False
ob_plane_167.empty_display_type = 'ARROWS'
ob_plane_167.lineart.crease_threshold = 0.0
ob_plane_166.location = (6450.0, -142.3, -3.991)
ob_plane_166.lock_rotations_4d = False
ob_plane_166.empty_display_type = 'ARROWS'
ob_plane_166.lineart.crease_threshold = 0.0
ob_plane_165.location = (6449.0, -159.5, -3.991)
ob_plane_165.lock_rotations_4d = False
ob_plane_165.empty_display_type = 'ARROWS'
ob_plane_165.lineart.crease_threshold = 0.0
ob_plane_164.location = (6385.0, -159.5, -3.991)
ob_plane_164.lock_rotations_4d = False
ob_plane_164.empty_display_type = 'ARROWS'
ob_plane_164.lineart.crease_threshold = 0.0
ob_plane_163.location = (6320.0, -142.3, -3.991)
ob_plane_163.lock_rotations_4d = False
ob_plane_163.empty_display_type = 'ARROWS'
ob_plane_163.lineart.crease_threshold = 0.0
ob_plane_162.location = (6333.0, -37.67, -3.991)
ob_plane_162.lock_rotations_4d = False
ob_plane_162.empty_display_type = 'ARROWS'
ob_plane_162.lineart.crease_threshold = 0.0
ob_plane_161.location = (6321.0, -159.5, -3.991)
ob_plane_161.lock_rotations_4d = False
ob_plane_161.empty_display_type = 'ARROWS'
ob_plane_161.lineart.crease_threshold = 0.0
ob_plane_160.location = (6257.0, -159.5, -3.991)
ob_plane_160.lock_rotations_4d = False
ob_plane_160.empty_display_type = 'ARROWS'
ob_plane_160.lineart.crease_threshold = 0.0
ob_plane_159.location = (6193.0, -159.5, -3.991)
ob_plane_159.lock_rotations_4d = False
ob_plane_159.empty_display_type = 'ARROWS'
ob_plane_159.lineart.crease_threshold = 0.0
ob_plane_158.location = (6269.0, -37.67, -3.991)
ob_plane_158.lock_rotations_4d = False
ob_plane_158.empty_display_type = 'ARROWS'
ob_plane_158.lineart.crease_threshold = 0.0
ob_plane_157.location = (6115.0, -40.67, -3.991)
ob_plane_157.lock_rotations_4d = False
ob_plane_157.empty_display_type = 'ARROWS'
ob_plane_157.lineart.crease_threshold = 0.0
ob_plane_156.location = (5987.0, -40.67, -3.991)
ob_plane_156.lock_rotations_4d = False
ob_plane_156.empty_display_type = 'ARROWS'
ob_plane_156.lineart.crease_threshold = 0.0
ob_plane_155.location = (5859.0, -40.67, -3.991)
ob_plane_155.lock_rotations_4d = False
ob_plane_155.empty_display_type = 'ARROWS'
ob_plane_155.lineart.crease_threshold = 0.0
ob_plane_154.location = (5859.0, -40.67, -3.991)
ob_plane_154.lock_rotations_4d = False
ob_plane_154.empty_display_type = 'ARROWS'
ob_plane_154.lineart.crease_threshold = 0.0
ob_plane_153.location = (5731.0, -40.67, -3.991)
ob_plane_153.lock_rotations_4d = False
ob_plane_153.empty_display_type = 'ARROWS'
ob_plane_153.lineart.crease_threshold = 0.0
ob_plane_152.location = (6053.0, -104.6, -3.991)
ob_plane_152.lock_rotations_4d = False
ob_plane_152.empty_display_type = 'ARROWS'
ob_plane_152.lineart.crease_threshold = 0.0
ob_plane_151.location = (5925.0, -104.6, -3.991)
ob_plane_151.lock_rotations_4d = False
ob_plane_151.empty_display_type = 'ARROWS'
ob_plane_151.lineart.crease_threshold = 0.0
ob_plane_150.location = (5797.0, -104.6, -3.991)
ob_plane_150.lock_rotations_4d = False
ob_plane_150.empty_display_type = 'ARROWS'
ob_plane_150.lineart.crease_threshold = 0.0
ob_plane_149.location = (5667.0, -104.6, -3.991)
ob_plane_149.lock_rotations_4d = False
ob_plane_149.empty_display_type = 'ARROWS'
ob_plane_149.lineart.crease_threshold = 0.0
ob_plane_148.location = (6115.0, -122.6, -3.991)
ob_plane_148.lock_rotations_4d = False
ob_plane_148.empty_display_type = 'ARROWS'
ob_plane_148.lineart.crease_threshold = 0.0
ob_plane_147.location = (6051.0, -122.6, -3.991)
ob_plane_147.lock_rotations_4d = False
ob_plane_147.empty_display_type = 'ARROWS'
ob_plane_147.lineart.crease_threshold = 0.0
ob_plane_146.location = (5987.0, -122.6, -3.991)
ob_plane_146.lock_rotations_4d = False
ob_plane_146.empty_display_type = 'ARROWS'
ob_plane_146.lineart.crease_threshold = 0.0
ob_plane_145.location = (5923.0, -122.6, -3.991)
ob_plane_145.lock_rotations_4d = False
ob_plane_145.empty_display_type = 'ARROWS'
ob_plane_145.lineart.crease_threshold = 0.0
ob_plane_144.location = (5859.0, -122.6, -3.991)
ob_plane_144.lock_rotations_4d = False
ob_plane_144.empty_display_type = 'ARROWS'
ob_plane_144.lineart.crease_threshold = 0.0
ob_plane_143.location = (5795.0, -122.6, -3.991)
ob_plane_143.lock_rotations_4d = False
ob_plane_143.empty_display_type = 'ARROWS'
ob_plane_143.lineart.crease_threshold = 0.0
ob_plane_142.location = (5731.0, -122.6, -3.991)
ob_plane_142.lock_rotations_4d = False
ob_plane_142.empty_display_type = 'ARROWS'
ob_plane_142.lineart.crease_threshold = 0.0
ob_plane_141.location = (5667.0, -122.6, -3.991)
ob_plane_141.lock_rotations_4d = False
ob_plane_141.empty_display_type = 'ARROWS'
ob_plane_141.lineart.crease_threshold = 0.0
ob_plane_140.location = (5603.0, -122.6, -3.991)
ob_plane_140.lock_rotations_4d = False
ob_plane_140.empty_display_type = 'ARROWS'
ob_plane_140.lineart.crease_threshold = 0.0
ob_plane_139.location = (6115.0, -21.69, -3.991)
ob_plane_139.lock_rotations_4d = False
ob_plane_139.empty_display_type = 'ARROWS'
ob_plane_139.lineart.crease_threshold = 0.0
ob_plane_138.location = (6051.0, -21.69, -3.991)
ob_plane_138.lock_rotations_4d = False
ob_plane_138.empty_display_type = 'ARROWS'
ob_plane_138.lineart.crease_threshold = 0.0
ob_plane_137.location = (5987.0, -21.69, -3.991)
ob_plane_137.lock_rotations_4d = False
ob_plane_137.empty_display_type = 'ARROWS'
ob_plane_137.lineart.crease_threshold = 0.0
ob_plane_136.location = (5923.0, -21.69, -3.991)
ob_plane_136.lock_rotations_4d = False
ob_plane_136.empty_display_type = 'ARROWS'
ob_plane_136.lineart.crease_threshold = 0.0
ob_plane_135.location = (5859.0, -21.69, -3.991)
ob_plane_135.lock_rotations_4d = False
ob_plane_135.empty_display_type = 'ARROWS'
ob_plane_135.lineart.crease_threshold = 0.0
ob_plane_134.location = (5795.0, -21.69, -3.991)
ob_plane_134.lock_rotations_4d = False
ob_plane_134.empty_display_type = 'ARROWS'
ob_plane_134.lineart.crease_threshold = 0.0
ob_plane_133.location = (5731.0, -21.69, -3.991)
ob_plane_133.lock_rotations_4d = False
ob_plane_133.empty_display_type = 'ARROWS'
ob_plane_133.lineart.crease_threshold = 0.0
ob_plane_132.location = (5667.0, -21.69, -3.991)
ob_plane_132.lock_rotations_4d = False
ob_plane_132.empty_display_type = 'ARROWS'
ob_plane_132.lineart.crease_threshold = 0.0
ob_plane_131.location = (5603.0, -21.69, -3.991)
ob_plane_131.lock_rotations_4d = False
ob_plane_131.empty_display_type = 'ARROWS'
ob_plane_131.lineart.crease_threshold = 0.0
ob_plane_130.location = (5539.0, -21.69, -3.991)
ob_plane_130.lock_rotations_4d = False
ob_plane_130.empty_display_type = 'ARROWS'
ob_plane_130.lineart.crease_threshold = 0.0
ob_plane_129.location = (5471.0, -42.95, -3.991)
ob_plane_129.lock_rotations_4d = False
ob_plane_129.empty_display_type = 'ARROWS'
ob_plane_129.lineart.crease_threshold = 0.0
ob_plane_128.location = (5390.0, -89.93, -3.991)
ob_plane_128.lock_rotations_4d = False
ob_plane_128.empty_display_type = 'ARROWS'
ob_plane_128.lineart.crease_threshold = 0.0
ob_plane_127.location = (5223.0, -32.68, -3.991)
ob_plane_127.lock_rotations_4d = False
ob_plane_127.empty_display_type = 'ARROWS'
ob_plane_127.lineart.crease_threshold = 0.0
ob_plane_126.location = (5347.0, -164.5, -3.991)
ob_plane_126.lock_rotations_4d = False
ob_plane_126.empty_display_type = 'ARROWS'
ob_plane_126.lineart.crease_threshold = 0.0
ob_plane_125.location = (5221.0, -147.5, -3.991)
ob_plane_125.lock_rotations_4d = False
ob_plane_125.empty_display_type = 'ARROWS'
ob_plane_125.lineart.crease_threshold = 0.0
ob_plane_124.location = (5283.0, -164.5, -3.991)
ob_plane_124.lock_rotations_4d = False
ob_plane_124.empty_display_type = 'ARROWS'
ob_plane_124.lineart.crease_threshold = 0.0
ob_plane_123.location = (5283.0, -164.5, -3.991)
ob_plane_123.lock_rotations_4d = False
ob_plane_123.empty_display_type = 'ARROWS'
ob_plane_123.lineart.crease_threshold = 0.0
ob_plane_122.location = (5219.0, -164.5, -3.991)
ob_plane_122.lock_rotations_4d = False
ob_plane_122.empty_display_type = 'ARROWS'
ob_plane_122.lineart.crease_threshold = 0.0
ob_plane_121.location = (5155.0, -164.5, -3.991)
ob_plane_121.lock_rotations_4d = False
ob_plane_121.empty_display_type = 'ARROWS'
ob_plane_121.lineart.crease_threshold = 0.0
ob_plane_120.location = (4962.0, -24.68, -3.991)
ob_plane_120.lock_rotations_4d = False
ob_plane_120.empty_display_type = 'ARROWS'
ob_plane_120.lineart.crease_threshold = 0.0
ob_plane_119.location = (4898.0, -24.68, -3.991)
ob_plane_119.lock_rotations_4d = False
ob_plane_119.empty_display_type = 'ARROWS'
ob_plane_119.lineart.crease_threshold = 0.0
ob_plane_118.location = (5049.0, -118.3, -3.991)
ob_plane_118.lock_rotations_4d = False
ob_plane_118.empty_display_type = 'ARROWS'
ob_plane_118.lineart.crease_threshold = 0.0
ob_plane_117.location = (4985.0, -118.3, -3.991)
ob_plane_117.lock_rotations_4d = False
ob_plane_117.empty_display_type = 'ARROWS'
ob_plane_117.lineart.crease_threshold = 0.0
ob_plane_116.location = (4789.0, -6.705, -3.991)
ob_plane_116.lock_rotations_4d = False
ob_plane_116.empty_display_type = 'ARROWS'
ob_plane_116.lineart.crease_threshold = 0.0
ob_plane_115.location = (4834.0, -161.5, -3.991)
ob_plane_115.lock_rotations_4d = False
ob_plane_115.empty_display_type = 'ARROWS'
ob_plane_115.lineart.crease_threshold = 0.0
ob_plane_114.location = (4725.0, -6.705, -3.991)
ob_plane_114.lock_rotations_4d = False
ob_plane_114.empty_display_type = 'ARROWS'
ob_plane_114.lineart.crease_threshold = 0.0
ob_plane_113.location = (4725.0, -6.705, -3.991)
ob_plane_113.lock_rotations_4d = False
ob_plane_113.empty_display_type = 'ARROWS'
ob_plane_113.lineart.crease_threshold = 0.0
ob_plane_112.location = (4661.0, -161.5, -3.991)
ob_plane_112.lock_rotations_4d = False
ob_plane_112.empty_display_type = 'ARROWS'
ob_plane_112.lineart.crease_threshold = 0.0
ob_plane_111.location = (4555.0, -12.7, -3.991)
ob_plane_111.lock_rotations_4d = False
ob_plane_111.empty_display_type = 'ARROWS'
ob_plane_111.lineart.crease_threshold = 0.0
ob_plane_110.location = (4555.0, -12.7, -3.991)
ob_plane_110.lock_rotations_4d = False
ob_plane_110.empty_display_type = 'ARROWS'
ob_plane_110.lineart.crease_threshold = 0.0
ob_plane_109.location = (4491.0, -12.7, -3.991)
ob_plane_109.lock_rotations_4d = False
ob_plane_109.empty_display_type = 'ARROWS'
ob_plane_109.lineart.crease_threshold = 0.0
ob_plane_108.location = (4491.0, -156.5, -3.991)
ob_plane_108.lock_rotations_4d = False
ob_plane_108.empty_display_type = 'ARROWS'
ob_plane_108.lineart.crease_threshold = 0.0
ob_plane_106.location = (4363.0, -160.5, -3.991)
ob_plane_106.lock_rotations_4d = False
ob_plane_106.empty_display_type = 'ARROWS'
ob_plane_106.lineart.crease_threshold = 0.0
ob_plane_105.location = (4217.0, -19.69, -3.991)
ob_plane_105.lock_rotations_4d = False
ob_plane_105.empty_display_type = 'ARROWS'
ob_plane_105.lineart.crease_threshold = 0.0
ob_plane_104.location = (4075.0, -19.69, -3.991)
ob_plane_104.lock_rotations_4d = False
ob_plane_104.empty_display_type = 'ARROWS'
ob_plane_104.lineart.crease_threshold = 0.0
ob_plane_103.location = (3930.0, -21.69, -3.991)
ob_plane_103.lock_rotations_4d = False
ob_plane_103.empty_display_type = 'ARROWS'
ob_plane_103.lineart.crease_threshold = 0.0
ob_plane_102.location = (3794.0, -21.69, -3.991)
ob_plane_102.lock_rotations_4d = False
ob_plane_102.empty_display_type = 'ARROWS'
ob_plane_102.lineart.crease_threshold = 0.0
ob_plane_101.location = (4299.0, -160.5, -3.991)
ob_plane_101.lock_rotations_4d = False
ob_plane_101.empty_display_type = 'ARROWS'
ob_plane_101.lineart.crease_threshold = 0.0
ob_plane_100.location = (4143.0, -160.5, -3.991)
ob_plane_100.lock_rotations_4d = False
ob_plane_100.empty_display_type = 'ARROWS'
ob_plane_100.lineart.crease_threshold = 0.0
ob_plane_099.location = (4011.0, -160.5, -3.991)
ob_plane_099.lock_rotations_4d = False
ob_plane_099.empty_display_type = 'ARROWS'
ob_plane_099.lineart.crease_threshold = 0.0
ob_plane_098.location = (3866.0, -160.5, -3.991)
ob_plane_098.lock_rotations_4d = False
ob_plane_098.empty_display_type = 'ARROWS'
ob_plane_098.lineart.crease_threshold = 0.0
ob_plane_097.location = (3730.0, -160.5, -3.991)
ob_plane_097.lock_rotations_4d = False
ob_plane_097.empty_display_type = 'ARROWS'
ob_plane_097.lineart.crease_threshold = 0.0
ob_plane_096.location = (3666.0, -160.5, -3.991)
ob_plane_096.lock_rotations_4d = False
ob_plane_096.empty_display_type = 'ARROWS'
ob_plane_096.lineart.crease_threshold = 0.0
ob_plane_095.location = (3602.0, -124.6, -3.991)
ob_plane_095.lock_rotations_4d = False
ob_plane_095.empty_display_type = 'ARROWS'
ob_plane_095.lineart.crease_threshold = 0.0
ob_plane_094.location = (3538.0, -82.62, -3.991)
ob_plane_094.lock_rotations_4d = False
ob_plane_094.empty_display_type = 'ARROWS'
ob_plane_094.lineart.crease_threshold = 0.0
ob_plane_093.location = (3474.0, -82.62, -3.991)
ob_plane_093.lock_rotations_4d = False
ob_plane_093.empty_display_type = 'ARROWS'
ob_plane_093.lineart.crease_threshold = 0.0
ob_plane_092.location = (3474.0, -12.7, -3.991)
ob_plane_092.lock_rotations_4d = False
ob_plane_092.empty_display_type = 'ARROWS'
ob_plane_092.lineart.crease_threshold = 0.0
ob_plane_091.location = (3410.0, -12.7, -3.991)
ob_plane_091.lock_rotations_4d = False
ob_plane_091.empty_display_type = 'ARROWS'
ob_plane_091.lineart.crease_threshold = 0.0
ob_plane_090.location = (3346.0, -159.5, -3.991)
ob_plane_090.lock_rotations_4d = False
ob_plane_090.empty_display_type = 'ARROWS'
ob_plane_090.lineart.crease_threshold = 0.0
ob_plane_089.location = (3077.0, -165.1, -3.991)
ob_plane_089.lock_rotations_4d = False
ob_plane_089.empty_display_type = 'ARROWS'
ob_plane_089.lineart.crease_threshold = 0.0
ob_plane_088.location = (3013.0, -165.1, -3.991)
ob_plane_088.lock_rotations_4d = False
ob_plane_088.empty_display_type = 'ARROWS'
ob_plane_088.lineart.crease_threshold = 0.0
ob_plane_087.location = (3282.0, -159.5, -3.991)
ob_plane_087.lock_rotations_4d = False
ob_plane_087.empty_display_type = 'ARROWS'
ob_plane_087.lineart.crease_threshold = 0.0
ob_plane_084.location = (3202.0, -82.63, -3.991)
ob_plane_084.lock_rotations_4d = False
ob_plane_084.empty_display_type = 'ARROWS'
ob_plane_084.lineart.crease_threshold = 0.0
ob_plane_083.location = (3138.0, -82.63, -3.991)
ob_plane_083.lock_rotations_4d = False
ob_plane_083.empty_display_type = 'ARROWS'
ob_plane_083.lineart.crease_threshold = 0.0
ob_plane_082.location = (3074.0, -82.63, -3.991)
ob_plane_082.lock_rotations_4d = False
ob_plane_082.empty_display_type = 'ARROWS'
ob_plane_082.lineart.crease_threshold = 0.0
ob_plane_080.location = (3013.0, -3.709, -3.991)
ob_plane_080.lock_rotations_4d = False
ob_plane_080.empty_display_type = 'ARROWS'
ob_plane_080.lineart.crease_threshold = 0.0
ob_plane_079.location = (3013.0, -3.709, -3.991)
ob_plane_079.lock_rotations_4d = False
ob_plane_079.empty_display_type = 'ARROWS'
ob_plane_079.lineart.crease_threshold = 0.0
ob_plane_078.location = (2949.0, -3.709, -3.991)
ob_plane_078.lock_rotations_4d = False
ob_plane_078.empty_display_type = 'ARROWS'
ob_plane_078.lineart.crease_threshold = 0.0
ob_plane_077.location = (2885.0, -3.709, -3.991)
ob_plane_077.lock_rotations_4d = False
ob_plane_077.empty_display_type = 'ARROWS'
ob_plane_077.lineart.crease_threshold = 0.0
ob_plane_076.location = (2816.0, -32.04, -3.991)
ob_plane_076.lock_rotations_4d = False
ob_plane_076.empty_display_type = 'ARROWS'
ob_plane_076.lineart.crease_threshold = 0.0
ob_plane_075.location = (2788.0, -48.19, -3.991)
ob_plane_075.lock_rotations_4d = False
ob_plane_075.empty_display_type = 'ARROWS'
ob_plane_075.lineart.crease_threshold = 0.0
ob_plane_074.location = (2747.0, -64.27, -3.991)
ob_plane_074.lock_rotations_4d = False
ob_plane_074.empty_display_type = 'ARROWS'
ob_plane_074.lineart.crease_threshold = 0.0
ob_plane_073.location = (2702.0, -150.5, -3.991)
ob_plane_073.lock_rotations_4d = False
ob_plane_073.empty_display_type = 'ARROWS'
ob_plane_073.lineart.crease_threshold = 0.0
ob_plane_072.location = (2638.0, -150.5, -3.991)
ob_plane_072.lock_rotations_4d = False
ob_plane_072.empty_display_type = 'ARROWS'
ob_plane_072.lineart.crease_threshold = 0.0
ob_plane_071.location = (2574.0, -150.5, -3.991)
ob_plane_071.lock_rotations_4d = False
ob_plane_071.empty_display_type = 'ARROWS'
ob_plane_071.lineart.crease_threshold = 0.0
ob_plane_069.location = (2433.0, -19.69, -3.991)
ob_plane_069.lock_rotations_4d = False
ob_plane_069.empty_display_type = 'ARROWS'
ob_plane_069.lineart.crease_threshold = 0.0
ob_plane_068.location = (2358.0, -164.5, 0.0)
ob_plane_068.lock_rotations_4d = False
ob_plane_068.empty_display_type = 'ARROWS'
ob_plane_068.lineart.crease_threshold = 0.0
ob_plane_067.location = (2294.0, -5.706, 0.0)
ob_plane_067.lock_rotations_4d = False
ob_plane_067.empty_display_type = 'ARROWS'
ob_plane_067.lineart.crease_threshold = 0.0
ob_plane_066.location = (2294.0, -5.706, 0.0)
ob_plane_066.lock_rotations_4d = False
ob_plane_066.empty_display_type = 'ARROWS'
ob_plane_066.lineart.crease_threshold = 0.0
ob_plane_065.location = (2294.0, -5.706, 0.0)
ob_plane_065.lock_rotations_4d = False
ob_plane_065.empty_display_type = 'ARROWS'
ob_plane_065.lineart.crease_threshold = 0.0
ob_plane_064.location = (2230.0, -5.706, 0.0)
ob_plane_064.lock_rotations_4d = False
ob_plane_064.empty_display_type = 'ARROWS'
ob_plane_064.lineart.crease_threshold = 0.0
ob_plane_063.location = (2102.0, -5.706, 0.0)
ob_plane_063.lock_rotations_4d = False
ob_plane_063.empty_display_type = 'ARROWS'
ob_plane_063.lineart.crease_threshold = 0.0
ob_plane_062.location = (2166.0, -5.706, 0.0)
ob_plane_062.lock_rotations_4d = False
ob_plane_062.empty_display_type = 'ARROWS'
ob_plane_062.lineart.crease_threshold = 0.0
ob_plane_061.location = (2038.0, -5.706, 0.0)
ob_plane_061.lock_rotations_4d = False
ob_plane_061.empty_display_type = 'ARROWS'
ob_plane_061.lineart.crease_threshold = 0.0
ob_plane_060.location = (1974.0, -5.706, 0.0)
ob_plane_060.lock_rotations_4d = False
ob_plane_060.empty_display_type = 'ARROWS'
ob_plane_060.lineart.crease_threshold = 0.0
ob_plane_059.location = (1835.0, -85.16, 0.0)
ob_plane_059.lock_rotations_4d = False
ob_plane_059.empty_display_type = 'ARROWS'
ob_plane_059.lineart.crease_threshold = 0.0
ob_plane_058.location = (1771.0, -85.16, 0.0)
ob_plane_058.lock_rotations_4d = False
ob_plane_058.empty_display_type = 'ARROWS'
ob_plane_058.lineart.crease_threshold = 0.0
ob_plane_057.location = (1860.0, -101.2, 0.0)
ob_plane_057.lock_rotations_4d = False
ob_plane_057.empty_display_type = 'ARROWS'
ob_plane_057.lineart.crease_threshold = 0.0
ob_plane_056.location = (1749.0, -171.8, 0.0)
ob_plane_056.lock_rotations_4d = False
ob_plane_056.empty_display_type = 'ARROWS'
ob_plane_056.lineart.crease_threshold = 0.0
ob_plane_055.location = (1813.0, -171.8, 0.0)
ob_plane_055.lock_rotations_4d = False
ob_plane_055.empty_display_type = 'ARROWS'
ob_plane_055.lineart.crease_threshold = 0.0
ob_plane_054.location = (1781.0, -155.8, 0.0)
ob_plane_054.lock_rotations_4d = False
ob_plane_054.empty_display_type = 'ARROWS'
ob_plane_054.lineart.crease_threshold = 0.0
ob_plane_053.location = (1653.0, -155.8, 0.0)
ob_plane_053.lock_rotations_4d = False
ob_plane_053.empty_display_type = 'ARROWS'
ob_plane_053.lineart.crease_threshold = 0.0
ob_plane_052.location = (1685.0, -171.8, 0.0)
ob_plane_052.lock_rotations_4d = False
ob_plane_052.empty_display_type = 'ARROWS'
ob_plane_052.lineart.crease_threshold = 0.0
ob_plane_051.location = (1621.0, -171.8, 0.0)
ob_plane_051.lock_rotations_4d = False
ob_plane_051.empty_display_type = 'ARROWS'
ob_plane_051.lineart.crease_threshold = 0.0
ob_plane_050.location = (1732.0, -101.2, 0.0)
ob_plane_050.lock_rotations_4d = False
ob_plane_050.empty_display_type = 'ARROWS'
ob_plane_050.lineart.crease_threshold = 0.0
ob_plane_049.location = (1643.0, -85.16, 0.0)
ob_plane_049.lock_rotations_4d = False
ob_plane_049.empty_display_type = 'ARROWS'
ob_plane_049.lineart.crease_threshold = 0.0
ob_plane_048.location = (1707.0, -85.16, 0.0)
ob_plane_048.lock_rotations_4d = False
ob_plane_048.empty_display_type = 'ARROWS'
ob_plane_048.lineart.crease_threshold = 0.0
ob_plane_047.location = (1579.0, -85.16, 0.0)
ob_plane_047.lock_rotations_4d = False
ob_plane_047.empty_display_type = 'ARROWS'
ob_plane_047.lineart.crease_threshold = 0.0
ob_plane_046.location = (1515.0, -85.16, 0.0)
ob_plane_046.lock_rotations_4d = False
ob_plane_046.empty_display_type = 'ARROWS'
ob_plane_046.lineart.crease_threshold = 0.0
ob_plane_045.location = (1604.0, -101.2, 0.0)
ob_plane_045.lock_rotations_4d = False
ob_plane_045.empty_display_type = 'ARROWS'
ob_plane_045.lineart.crease_threshold = 0.0
ob_plane_044.location = (1493.0, -171.8, 0.0)
ob_plane_044.lock_rotations_4d = False
ob_plane_044.empty_display_type = 'ARROWS'
ob_plane_044.lineart.crease_threshold = 0.0
ob_plane_043.location = (1557.0, -171.8, 0.0)
ob_plane_043.lock_rotations_4d = False
ob_plane_043.empty_display_type = 'ARROWS'
ob_plane_043.lineart.crease_threshold = 0.0
ob_plane_042.location = (1525.0, -155.8, 0.0)
ob_plane_042.lock_rotations_4d = False
ob_plane_042.empty_display_type = 'ARROWS'
ob_plane_042.lineart.crease_threshold = 0.0
ob_plane_002.location = (1476.0, -101.2, 0.0)
ob_plane_002.lock_rotations_4d = False
ob_plane_002.empty_display_type = 'ARROWS'
ob_plane_002.lineart.crease_threshold = 0.0
ob_plane_041.location = (1323.0, -85.16, 0.0)
ob_plane_041.lock_rotations_4d = False
ob_plane_041.empty_display_type = 'ARROWS'
ob_plane_041.lineart.crease_threshold = 0.0
ob_plane_040.location = (1387.0, -85.16, 0.0)
ob_plane_040.lock_rotations_4d = False
ob_plane_040.empty_display_type = 'ARROWS'
ob_plane_040.lineart.crease_threshold = 0.0
ob_plane_039.location = (1451.0, -85.16, 0.0)
ob_plane_039.lock_rotations_4d = False
ob_plane_039.empty_display_type = 'ARROWS'
ob_plane_039.lineart.crease_threshold = 0.0
ob_plane_038.location = (1397.0, -155.8, 0.0)
ob_plane_038.lock_rotations_4d = False
ob_plane_038.empty_display_type = 'ARROWS'
ob_plane_038.lineart.crease_threshold = 0.0
ob_plane_037.location = (1429.0, -171.8, 0.0)
ob_plane_037.lock_rotations_4d = False
ob_plane_037.empty_display_type = 'ARROWS'
ob_plane_037.lineart.crease_threshold = 0.0
ob_plane_036.location = (1365.0, -171.8, 0.0)
ob_plane_036.lock_rotations_4d = False
ob_plane_036.empty_display_type = 'ARROWS'
ob_plane_036.lineart.crease_threshold = 0.0
ob_plane_035.location = (1301.0, -171.8, 0.0)
ob_plane_035.lock_rotations_4d = False
ob_plane_035.empty_display_type = 'ARROWS'
ob_plane_035.lineart.crease_threshold = 0.0
ob_plane_034.location = (1237.0, -171.8, 0.0)
ob_plane_034.lock_rotations_4d = False
ob_plane_034.empty_display_type = 'ARROWS'
ob_plane_034.lineart.crease_threshold = 0.0
ob_plane_033.location = (1173.0, -171.8, 0.0)
ob_plane_033.lock_rotations_4d = False
ob_plane_033.empty_display_type = 'ARROWS'
ob_plane_033.lineart.crease_threshold = 0.0
ob_plane_031.location = (1174.0, -83.51, 0.0)
ob_plane_031.lock_rotations_4d = False
ob_plane_031.empty_display_type = 'ARROWS'
ob_plane_031.lineart.crease_threshold = 0.0
ob_plane_032.location = (1110.0, -67.51, 0.0)
ob_plane_032.lock_rotations_4d = False
ob_plane_032.empty_display_type = 'ARROWS'
ob_plane_032.lineart.crease_threshold = 0.0
ob_plane_030.location = (1046.0, -51.51, 0.0)
ob_plane_030.lock_rotations_4d = False
ob_plane_030.empty_display_type = 'ARROWS'
ob_plane_030.lineart.crease_threshold = 0.0
ob_plane_029.location = (1109.0, -155.8, 0.0)
ob_plane_029.lock_rotations_4d = False
ob_plane_029.empty_display_type = 'ARROWS'
ob_plane_029.lineart.crease_threshold = 0.0
ob_plane_028.location = (1045.0, -171.8, 0.0)
ob_plane_028.lock_rotations_4d = False
ob_plane_028.empty_display_type = 'ARROWS'
ob_plane_028.lineart.crease_threshold = 0.0
ob_plane_027.location = (949.7, -6.4, 0.0)
ob_plane_027.lock_rotations_4d = False
ob_plane_027.empty_display_type = 'ARROWS'
ob_plane_027.lineart.crease_threshold = 0.0
ob_plane_026.location = (879.9, -112.7, 0.0)
ob_plane_026.lock_rotations_4d = False
ob_plane_026.empty_display_type = 'ARROWS'
ob_plane_026.lineart.crease_threshold = 0.0
ob_plane_025.location = (801.4, -5.325, 0.0)
ob_plane_025.lock_rotations_4d = False
ob_plane_025.empty_display_type = 'ARROWS'
ob_plane_025.lineart.crease_threshold = 0.0
ob_plane_024.location = (537.8, -160.4, 0.0)
ob_plane_024.lock_rotations_4d = False
ob_plane_024.empty_display_type = 'ARROWS'
ob_plane_024.lineart.crease_threshold = 0.0
ob_plane_023.location = (737.4, -5.325, 0.0)
ob_plane_023.lock_rotations_4d = False
ob_plane_023.empty_display_type = 'ARROWS'
ob_plane_023.lineart.crease_threshold = 0.0
ob_plane_022.location = (673.4, -5.325, 0.0)
ob_plane_022.lock_rotations_4d = False
ob_plane_022.empty_display_type = 'ARROWS'
ob_plane_022.lineart.crease_threshold = 0.0
ob_plane_021.location = (609.4, -5.325, 0.0)
ob_plane_021.lock_rotations_4d = False
ob_plane_021.empty_display_type = 'ARROWS'
ob_plane_021.lineart.crease_threshold = 0.0
ob_plane_020.location = (535.1, -40.05, 0.0)
ob_plane_020.lock_rotations_4d = False
ob_plane_020.empty_display_type = 'ARROWS'
ob_plane_020.lineart.crease_threshold = 0.0
ob_plane_019.location = (473.8, -160.4, 0.0)
ob_plane_019.lock_rotations_4d = False
ob_plane_019.empty_display_type = 'ARROWS'
ob_plane_019.lineart.crease_threshold = 0.0
ob_plane_018.location = (471.3, -76.39, 0.0)
ob_plane_018.lock_rotations_4d = False
ob_plane_018.empty_display_type = 'ARROWS'
ob_plane_018.lineart.crease_threshold = 0.0
ob_plane_017.location = (400.3, -116.4, 0.0)
ob_plane_017.lock_rotations_4d = False
ob_plane_017.empty_display_type = 'ARROWS'
ob_plane_017.lineart.crease_threshold = 0.0
ob_plane_014.location = (206.4, -86.73, 0.0)
ob_plane_014.lock_rotations_4d = False
ob_plane_014.empty_display_type = 'ARROWS'
ob_plane_014.lineart.crease_threshold = 0.0
ob_plane_016.location = (363.1, -172.1, 0.0)
ob_plane_016.lock_rotations_4d = False
ob_plane_016.empty_display_type = 'ARROWS'
ob_plane_016.lineart.crease_threshold = 0.0
ob_plane_015.location = (299.1, -172.1, 0.0)
ob_plane_015.lock_rotations_4d = False
ob_plane_015.empty_display_type = 'ARROWS'
ob_plane_015.lineart.crease_threshold = 0.0
ob_plane_013.location = (142.4, -86.73, 0.0)
ob_plane_013.lock_rotations_4d = False
ob_plane_013.empty_display_type = 'ARROWS'
ob_plane_013.lineart.crease_threshold = 0.0
ob_plane_012.location = (78.44, -86.73, 0.0)
ob_plane_012.lock_rotations_4d = False
ob_plane_012.empty_display_type = 'ARROWS'
ob_plane_012.lineart.crease_threshold = 0.0
ob_plane_011.location = (194.1, -32.0, 0.0)
ob_plane_011.lock_rotations_4d = False
ob_plane_011.empty_display_type = 'ARROWS'
ob_plane_011.lineart.crease_threshold = 0.0
ob_plane_010.location = (167.9, -16.0, 0.0)
ob_plane_010.lock_rotations_4d = False
ob_plane_010.empty_display_type = 'ARROWS'
ob_plane_010.lineart.crease_threshold = 0.0
ob_plane_009.location = (127.0, 0.0, 0.0)
ob_plane_009.lock_rotations_4d = False
ob_plane_009.empty_display_type = 'ARROWS'
ob_plane_009.lineart.crease_threshold = 0.0
ob_plane_008.location = (63.0, 0.0, 0.0)
ob_plane_008.lock_rotations_4d = False
ob_plane_008.empty_display_type = 'ARROWS'
ob_plane_008.lineart.crease_threshold = 0.0
ob_plane_007.location = (187.4, -144.3, 0.0)
ob_plane_007.lock_rotations_4d = False
ob_plane_007.empty_display_type = 'ARROWS'
ob_plane_007.lineart.crease_threshold = 0.0
ob_plane_006.location = (151.9, -160.3, 0.0)
ob_plane_006.lock_rotations_4d = False
ob_plane_006.empty_display_type = 'ARROWS'
ob_plane_006.lineart.crease_threshold = 0.0
ob_plane_005.location = (128.0, -176.3, 0.0)
ob_plane_005.lock_rotations_4d = False
ob_plane_005.empty_display_type = 'ARROWS'
ob_plane_005.lineart.crease_threshold = 0.0
ob_plane_004.location = (64.0, -176.3, 0.0)
ob_plane_004.lock_rotations_4d = False
ob_plane_004.empty_display_type = 'ARROWS'
ob_plane_004.lineart.crease_threshold = 0.0
ob_plane_003.location = (0.0, -176.3, 0.0)
ob_plane_003.lock_rotations_4d = False
ob_plane_003.empty_display_type = 'ARROWS'
ob_plane_003.lineart.crease_threshold = 0.0
ob_plane_001.location = (-1.0, 0.0, 0.0)
ob_plane_001.lock_rotations_4d = False
ob_plane_001.empty_display_type = 'ARROWS'
ob_plane_001.lineart.crease_threshold = 0.0
ob_plane.location = (0.0, 0.0, 0.0)
ob_plane.scale = (30.0, 1.0, 1.0)
ob_plane.lock_rotations_4d = False
ob_plane.empty_display_type = 'ARROWS'
ob_plane.lineart.crease_threshold = 0.0
ob_lamp.location = (4.076, 1.005, 5.904)
ob_lamp.rotation_euler = (0.6503, 0.05522, 1.866)
ob_lamp.lock_rotations_4d = False
ob_lamp.empty_display_type = 'ARROWS'
ob_lamp.color = (0.0, 0.0, 0.0, 0.0)
ob_lamp.lineart.crease_threshold = 0.0
ob_camera.location = (7.481, -6.508, 5.344)
ob_camera.rotation_euler = (1.109, 0.01082, 0.8149)
ob_camera.lock_rotations_4d = False
ob_camera.empty_display_type = 'ARROWS'
ob_camera.color = (0.0, 0.0, 0.0, 0.0)
ob_camera.display_type = 'WIRE'
ob_camera.lineart.crease_threshold = 0.0

# ---- collection membership
col_collection_1.objects.link(ob_plane_174)
col_collection_1.objects.link(ob_plane_173)
col_collection_1.objects.link(ob_plane_172)
col_collection_1.objects.link(ob_plane_171)
col_collection_1.objects.link(ob_plane_170)
col_collection_1.objects.link(ob_plane_169)
col_collection_1.objects.link(ob_plane_168)
col_collection_1.objects.link(ob_plane_167)
col_collection_1.objects.link(ob_plane_166)
col_collection_1.objects.link(ob_plane_165)
col_collection_1.objects.link(ob_plane_164)
col_collection_1.objects.link(ob_plane_163)
col_collection_1.objects.link(ob_plane_162)
col_collection_1.objects.link(ob_plane_161)
col_collection_1.objects.link(ob_plane_160)
col_collection_1.objects.link(ob_plane_159)
col_collection_1.objects.link(ob_plane_158)
col_collection_1.objects.link(ob_plane_157)
col_collection_1.objects.link(ob_plane_156)
col_collection_1.objects.link(ob_plane_155)
col_collection_1.objects.link(ob_plane_154)
col_collection_1.objects.link(ob_plane_153)
col_collection_1.objects.link(ob_plane_152)
col_collection_1.objects.link(ob_plane_151)
col_collection_1.objects.link(ob_plane_150)
col_collection_1.objects.link(ob_plane_149)
col_collection_1.objects.link(ob_plane_148)
col_collection_1.objects.link(ob_plane_147)
col_collection_1.objects.link(ob_plane_146)
col_collection_1.objects.link(ob_plane_145)
col_collection_1.objects.link(ob_plane_144)
col_collection_1.objects.link(ob_plane_143)
col_collection_1.objects.link(ob_plane_142)
col_collection_1.objects.link(ob_plane_141)
col_collection_1.objects.link(ob_plane_140)
col_collection_1.objects.link(ob_plane_139)
col_collection_1.objects.link(ob_plane_138)
col_collection_1.objects.link(ob_plane_137)
col_collection_1.objects.link(ob_plane_136)
col_collection_1.objects.link(ob_plane_135)
col_collection_1.objects.link(ob_plane_134)
col_collection_1.objects.link(ob_plane_133)
col_collection_1.objects.link(ob_plane_132)
col_collection_1.objects.link(ob_plane_131)
col_collection_1.objects.link(ob_plane_130)
col_collection_1.objects.link(ob_plane_129)
col_collection_1.objects.link(ob_plane_128)
col_collection_1.objects.link(ob_plane_127)
col_collection_1.objects.link(ob_plane_126)
col_collection_1.objects.link(ob_plane_125)
col_collection_1.objects.link(ob_plane_124)
col_collection_1.objects.link(ob_plane_123)
col_collection_1.objects.link(ob_plane_122)
col_collection_1.objects.link(ob_plane_121)
col_collection_1.objects.link(ob_plane_120)
col_collection_1.objects.link(ob_plane_119)
col_collection_1.objects.link(ob_plane_118)
col_collection_1.objects.link(ob_plane_117)
col_collection_1.objects.link(ob_plane_116)
col_collection_1.objects.link(ob_plane_115)
col_collection_1.objects.link(ob_plane_114)
col_collection_1.objects.link(ob_plane_113)
col_collection_1.objects.link(ob_plane_112)
col_collection_1.objects.link(ob_plane_111)
col_collection_1.objects.link(ob_plane_110)
col_collection_1.objects.link(ob_plane_109)
col_collection_1.objects.link(ob_plane_108)
col_collection_1.objects.link(ob_plane_106)
col_collection_1.objects.link(ob_plane_105)
col_collection_1.objects.link(ob_plane_104)
col_collection_1.objects.link(ob_plane_103)
col_collection_1.objects.link(ob_plane_102)
col_collection_1.objects.link(ob_plane_101)
col_collection_1.objects.link(ob_plane_100)
col_collection_1.objects.link(ob_plane_099)
col_collection_1.objects.link(ob_plane_098)
col_collection_1.objects.link(ob_plane_097)
col_collection_1.objects.link(ob_plane_096)
col_collection_1.objects.link(ob_plane_095)
col_collection_1.objects.link(ob_plane_094)
col_collection_1.objects.link(ob_plane_093)
col_collection_1.objects.link(ob_plane_092)
col_collection_1.objects.link(ob_plane_091)
col_collection_1.objects.link(ob_plane_090)
col_collection_1.objects.link(ob_plane_089)
col_collection_1.objects.link(ob_plane_088)
col_collection_1.objects.link(ob_plane_087)
col_collection_1.objects.link(ob_plane_084)
col_collection_1.objects.link(ob_plane_083)
col_collection_1.objects.link(ob_plane_082)
col_collection_1.objects.link(ob_plane_080)
col_collection_1.objects.link(ob_plane_079)
col_collection_1.objects.link(ob_plane_078)
col_collection_1.objects.link(ob_plane_077)
col_collection_1.objects.link(ob_plane_076)
col_collection_1.objects.link(ob_plane_075)
col_collection_1.objects.link(ob_plane_074)
col_collection_1.objects.link(ob_plane_073)
col_collection_1.objects.link(ob_plane_072)
col_collection_1.objects.link(ob_plane_071)
col_collection_1.objects.link(ob_plane_069)
col_collection_1.objects.link(ob_plane_068)
col_collection_1.objects.link(ob_plane_067)
col_collection_1.objects.link(ob_plane_066)
col_collection_1.objects.link(ob_plane_065)
col_collection_1.objects.link(ob_plane_064)
col_collection_1.objects.link(ob_plane_063)
col_collection_1.objects.link(ob_plane_062)
col_collection_1.objects.link(ob_plane_061)
col_collection_1.objects.link(ob_plane_060)
col_collection_1.objects.link(ob_plane_059)
col_collection_1.objects.link(ob_plane_058)
col_collection_1.objects.link(ob_plane_057)
col_collection_1.objects.link(ob_plane_056)
col_collection_1.objects.link(ob_plane_055)
col_collection_1.objects.link(ob_plane_054)
col_collection_1.objects.link(ob_plane_053)
col_collection_1.objects.link(ob_plane_052)
col_collection_1.objects.link(ob_plane_051)
col_collection_1.objects.link(ob_plane_050)
col_collection_1.objects.link(ob_plane_049)
col_collection_1.objects.link(ob_plane_048)
col_collection_1.objects.link(ob_plane_047)
col_collection_1.objects.link(ob_plane_046)
col_collection_1.objects.link(ob_plane_045)
col_collection_1.objects.link(ob_plane_044)
col_collection_1.objects.link(ob_plane_043)
col_collection_1.objects.link(ob_plane_042)
col_collection_1.objects.link(ob_plane_002)
col_collection_1.objects.link(ob_plane_041)
col_collection_1.objects.link(ob_plane_040)
col_collection_1.objects.link(ob_plane_039)
col_collection_1.objects.link(ob_plane_038)
col_collection_1.objects.link(ob_plane_037)
col_collection_1.objects.link(ob_plane_036)
col_collection_1.objects.link(ob_plane_035)
col_collection_1.objects.link(ob_plane_034)
col_collection_1.objects.link(ob_plane_033)
col_collection_1.objects.link(ob_plane_031)
col_collection_1.objects.link(ob_plane_032)
col_collection_1.objects.link(ob_plane_030)
col_collection_1.objects.link(ob_plane_029)
col_collection_1.objects.link(ob_plane_028)
col_collection_1.objects.link(ob_plane_027)
col_collection_1.objects.link(ob_plane_026)
col_collection_1.objects.link(ob_plane_025)
col_collection_1.objects.link(ob_plane_024)
col_collection_1.objects.link(ob_plane_023)
col_collection_1.objects.link(ob_plane_022)
col_collection_1.objects.link(ob_plane_021)
col_collection_1.objects.link(ob_plane_020)
col_collection_1.objects.link(ob_plane_019)
col_collection_1.objects.link(ob_plane_018)
col_collection_1.objects.link(ob_plane_017)
col_collection_1.objects.link(ob_plane_014)
col_collection_1.objects.link(ob_plane_016)
col_collection_1.objects.link(ob_plane_015)
col_collection_1.objects.link(ob_plane_013)
col_collection_1.objects.link(ob_plane_012)
col_collection_1.objects.link(ob_plane_011)
col_collection_1.objects.link(ob_plane_010)
col_collection_1.objects.link(ob_plane_009)
col_collection_1.objects.link(ob_plane_008)
col_collection_1.objects.link(ob_plane_007)
col_collection_1.objects.link(ob_plane_006)
col_collection_1.objects.link(ob_plane_005)
col_collection_1.objects.link(ob_plane_004)
col_collection_1.objects.link(ob_plane_003)
col_collection_1.objects.link(ob_plane_001)
col_collection_1.objects.link(ob_plane)
col_collection_1.objects.link(ob_lamp)
col_collection_1.objects.link(ob_camera)

# ---- scene / render settings (as saved in the file)
scene.camera = ob_camera
scene.frame_start = 1; scene.frame_end = 250; scene.frame_set(220)
scene.render.engine = 'BLENDER_EEVEE_NEXT'
scene.render.image_settings.file_format = 'JPEG'
scene.render.image_settings.color_mode = 'RGB'
scene.render.image_settings.compression = 90
scene.render.resolution_x = 800
scene.render.resolution_y = 600
scene.render.pixel_aspect_x = 100.0
scene.render.pixel_aspect_y = 100.0
scene.render.fps = 25
scene.render.dither_intensity = 0.0
scene.render.use_compositing = False
scene.render.use_sequencer = False
scene.render.bake_margin = 2
scene.render.bake_bias = 0.0
scene.render.use_stamp_time = False
scene.render.use_stamp_date = False
scene.render.use_stamp_frame = False
scene.render.use_stamp_camera = False
scene.render.use_stamp_scene = False
scene.render.use_stamp_filename = False
scene.render.use_stamp_render_time = False
scene.render.stamp_font_size = 0
scene.cycles.use_denoising = False
scene.cycles.samples = 10
scene.cycles.sampling_pattern = 'TABULATED_SOBOL'
scene.cycles.light_sampling_threshold = 0.0
scene.cycles.use_adaptive_sampling = False
scene.cycles.use_light_tree = False
scene.cycles.blur_glossy = 0.0
scene.cycles.volume_bounces = 1
scene.cycles.pixel_filter_type = 'GAUSSIAN'
scene.cycles.sample_clamp_indirect = 0.0
scene.view_settings.view_transform = 'Raw'
bpy.context.view_layer.update()
